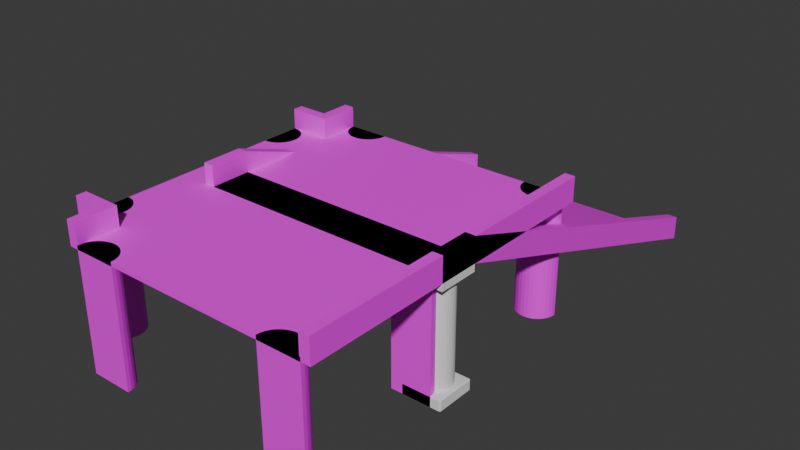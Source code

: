 # Source: CombinedHalf.blend  (saved by Blender 4.5.88; exported with 4.5.12 LTS)
import bpy
from mathutils import Matrix  # noqa: F401  (used for matrix-valued properties, if any)

bpy.ops.wm.read_factory_settings(use_empty=True)
scene = bpy.context.scene
scene.name = 'Scene'

# ---- collections
col_collection = bpy.data.collections.new('Collection'); scene.collection.children.link(col_collection)

# ---- images (referenced by path relative to the original .blend; pixels are not part of the script)
import os
ASSET_DIR = os.environ.get("B2B_ASSET_DIR", "")  # directory of the original .blend (textures are referenced by path, not embedded)
HERE = os.path.dirname(os.path.abspath(__file__))  # packed textures are extracted next to this script under _unpacked/

def load_image(name, relpath, width, height, colorspace="sRGB"):
    """Load a texture the original file referenced (path relative to the .blend, or extracted next to this script)."""
    p = next((c for c in (os.path.join(HERE, relpath), os.path.join(ASSET_DIR, relpath)) if relpath and os.path.exists(c)), "")
    if p:
        img = bpy.data.images.load(p, check_existing=True)
        img.name = name
    else:  # same state as the original file: an image datablock whose file is absent (Cycles renders it pink)
        img = bpy.data.images.new(name, width, height)
        img.source = "FILE"
        img.filepath = "//" + (relpath or name)
    img.colorspace_settings.name = colorspace
    return img
img_concreteai_png = load_image('ConcreteAI.png', 'ConcreteAI.png', 1024, 1024, 'sRGB')
img_vehicleramp_256_albedo_png = load_image('VehicleRamp-256-albedo.png', 'VehicleRamp-256-albedo.png', 1024, 1024, 'sRGB')

# ---- materials (node trees are filled in below, after node groups)
mat_material_001 = bpy.data.materials.new('Material.001')
mat_vramp = bpy.data.materials.new('VRamp')
mat_material = bpy.data.materials.new('Material')
mat_material.alpha_threshold = 0.0
mat_material.roughness = 0.5
mat_material.line_color = (0.0, 0.0, 0.0, 1.0)

# ---- material node trees
mat_material_001.use_nodes = True; mat_material_001.node_tree.nodes.clear()
_N = mat_material_001.node_tree.nodes; _L = mat_material_001.node_tree.links
n0 = _N.new('ShaderNodeBsdfPrincipled'); n0.name = 'Principled BSDF'; n0.location = (-200, 100)
n1 = _N.new('ShaderNodeOutputMaterial'); n1.name = 'Material Output'; n1.location = (200, 100)
n2 = _N.new('ShaderNodeTexImage'); n2.name = 'Image Texture'; n2.location = (-490, 76)
n2.image = img_concreteai_png
_L.new(n0.outputs[0], n1.inputs[0])
_L.new(n2.outputs[0], n0.inputs[0])
n1.is_active_output = True
mat_vramp.use_nodes = True; mat_vramp.node_tree.nodes.clear()
_N = mat_vramp.node_tree.nodes; _L = mat_vramp.node_tree.links
n0 = _N.new('ShaderNodeBsdfPrincipled'); n0.name = 'Principled BSDF'; n0.location = (-200, 100)
n1 = _N.new('ShaderNodeOutputMaterial'); n1.name = 'Material Output'; n1.location = (200, 100)
n2 = _N.new('ShaderNodeTexImage'); n2.name = 'Image Texture'; n2.location = (-490, 76)
n2.image = img_vehicleramp_256_albedo_png
_L.new(n0.outputs[0], n1.inputs[0])
_L.new(n2.outputs[0], n0.inputs[0])
n1.is_active_output = True
mat_material.use_nodes = True; mat_material.node_tree.nodes.clear()
_N = mat_material.node_tree.nodes; _L = mat_material.node_tree.links
n0 = _N.new('ShaderNodeOutputMaterial'); n0.name = 'Material Output'; n0.location = (200, 100)
n1 = _N.new('ShaderNodeBsdfPrincipled'); n1.name = 'Principled BSDF'; n1.location = (-200, 100)
n1.inputs[3].default_value = 1.45
n2 = _N.new('ShaderNodeTexImage'); n2.name = 'Image Texture'; n2.location = (-490, 76)
n2.image = img_concreteai_png
_L.new(n1.outputs[0], n0.inputs[0])
_L.new(n2.outputs[0], n1.inputs[0])
n0.is_active_output = True

# ---- world
world_world = bpy.data.worlds.new('World'); scene.world = world_world
world_world.use_nodes = True; world_world.node_tree.nodes.clear()
_N = world_world.node_tree.nodes; _L = world_world.node_tree.links
n0 = _N.new('ShaderNodeOutputWorld'); n0.name = 'World Output'; n0.location = (200, 100)
n1 = _N.new('ShaderNodeBackground'); n1.name = 'Background'; n1.location = (-200, 100)
n1.inputs[0].default_value = (0.05088, 0.05088, 0.05088, 1.0)
_L.new(n1.outputs[0], n0.inputs[0])
n0.is_active_output = True
world_world.color = (0.05088, 0.05088, 0.05088)
world_world.sun_shadow_jitter_overblur = 0.0

# ---- meshes
me_cube = bpy.data.meshes.new('Cube')
me_cube.from_pydata([(6.0, 1.0, 6.0), (6.0, 1.0, 5.8), (6.0, -1.0, 6.0), (6.0, -1.0, 5.8), (-6.0, 1.0, 6.0), (-6.0, 1.0, 5.8), (-6.0, -1.0, 6.0), (-6.0, -1.0, 5.8), (6.0, 18.5, -0.1852), (-6.0, 18.5, -0.1852), (6.0, 18.5, 0.01479), (-6.0, 18.5, 0.01479), (6.5, 1.0, 6.0), (6.5, 1.0, 5.8), (6.5, -1.0, 6.0), (6.5, -1.0, 5.8), (6.5, 18.5, 0.01479), (6.5, 18.5, -0.1852), (6.0, 1.0, 7.0), (6.5, 1.0, 7.0), (6.0, -1.0, 7.0), (6.0, 18.5, 1.015), (6.5, -1.0, 7.0), (6.5, 18.5, 1.015), (-6.5, 1.0, 5.8), (-6.5, -1.0, 5.8), (-6.5, -1.0, 6.0), (-6.5, 1.0, 6.0), (-6.5, 18.5, 0.01479), (-6.5, 18.5, -0.1852), (-6.0, -1.0, 7.0), (-6.0, 1.0, 7.0), (-6.0, 18.5, 1.015), (-6.5, -1.0, 7.0), (-6.5, 1.0, 7.0), (-6.5, 18.5, 1.015), (5.0, 0.0, 0.0), (5.0, 0.0, 6.0), (5.195, -0.01921, 0.0), (5.195, -0.01921, 6.0), (5.383, -0.07612, 0.0), (5.383, -0.07612, 6.0), (5.556, -0.1685, 0.0), (5.556, -0.1685, 6.0), (5.707, -0.2929, 0.0), (5.707, -0.2929, 6.0), (5.831, -0.4444, 0.0), (5.831, -0.4444, 6.0), (5.924, -0.6173, 0.0), (5.924, -0.6173, 6.0), (5.981, -0.8049, 0.0), (5.981, -0.8049, 6.0), (6.0, -1.0, 0.0), (6.0, -1.0, 6.0), (4.0, -1.0, 0.0), (4.0, -1.0, 6.0), (4.019, -0.8049, 0.0), (4.019, -0.8049, 6.0), (4.076, -0.6173, 0.0), (4.076, -0.6173, 6.0), (4.169, -0.4444, 0.0), (4.169, -0.4444, 6.0), (4.293, -0.2929, 0.0), (4.293, -0.2929, 6.0), (4.444, -0.1685, 0.0), (4.444, -0.1685, 6.0), (4.617, -0.07612, 0.0), (4.617, -0.07612, 6.0), (4.805, -0.01921, 0.0), (4.805, -0.01921, 6.0), (-5.0, 0.0, 0.0), (-5.0, 0.0, 6.0), (-4.805, -0.01921, 0.0), (-4.805, -0.01921, 6.0), (-4.617, -0.07612, 0.0), (-4.617, -0.07612, 6.0), (-4.444, -0.1685, 0.0), (-4.444, -0.1685, 6.0), (-4.293, -0.2929, 0.0), (-4.293, -0.2929, 6.0), (-4.169, -0.4444, 0.0), (-4.169, -0.4444, 6.0), (-4.076, -0.6173, 0.0), (-4.076, -0.6173, 6.0), (-4.019, -0.8049, 0.0), (-4.019, -0.8049, 6.0), (-4.0, -1.0, 0.0), (-4.0, -1.0, 6.0), (-6.0, -1.0, 0.0), (-6.0, -1.0, 6.0), (-5.981, -0.8049, 0.0), (-5.981, -0.8049, 6.0), (-5.924, -0.6173, 0.0), (-5.924, -0.6173, 6.0), (-5.831, -0.4444, 0.0), (-5.831, -0.4444, 6.0), (-5.707, -0.2929, 0.0), (-5.707, -0.2929, 6.0), (-5.556, -0.1685, 0.0), (-5.556, -0.1685, 6.0), (-5.383, -0.07612, 0.0), (-5.383, -0.07612, 6.0), (-5.195, -0.01921, 0.0), (-5.195, -0.01921, 6.0)], [], [(0, 4, 6, 2), (3, 2, 6, 7), (9, 11, 10, 8), (4, 0, 10, 11), (10, 0, 18, 21), (12, 13, 17, 16, 23, 19), (8, 10, 21, 23, 16, 17), (11, 9, 29, 28, 35, 32), (21, 18, 19, 23), (18, 20, 22, 19), (0, 2, 20, 18), (7, 6, 30, 33, 26, 25), (4, 11, 32, 31), (2, 3, 15, 14, 22, 20), (24, 27, 34, 35, 28, 29), (30, 31, 34, 33), (31, 32, 35, 34), (6, 4, 31, 30), (13, 12, 19, 22, 14, 15), (25, 26, 33, 34, 27, 24), (7, 25, 24, 5, 1, 13, 15, 3), (5, 24, 29, 9, 8, 17, 13, 1), (36, 37, 39, 38), (38, 39, 41, 40), (40, 41, 43, 42), (42, 43, 45, 44), (44, 45, 47, 46), (46, 47, 49, 48), (48, 49, 51, 50), (50, 51, 53, 52), (54, 55, 57, 56), (56, 57, 59, 58), (58, 59, 61, 60), (60, 61, 63, 62), (62, 63, 65, 64), (64, 65, 67, 66), (66, 67, 69, 68), (68, 69, 37, 36), (52, 53, 55, 54), (39, 37, 69, 67, 65, 63, 61, 59, 57, 55, 53, 51, 49, 47, 45, 43, 41), (36, 38, 40, 42, 44, 46, 48, 50, 52, 54, 56, 58, 60, 62, 64, 66, 68), (70, 71, 73, 72), (72, 73, 75, 74), (74, 75, 77, 76), (76, 77, 79, 78), (78, 79, 81, 80), (80, 81, 83, 82), (82, 83, 85, 84), (84, 85, 87, 86), (88, 89, 91, 90), (90, 91, 93, 92), (92, 93, 95, 94), (94, 95, 97, 96), (96, 97, 99, 98), (98, 99, 101, 100), (100, 101, 103, 102), (102, 103, 71, 70), (86, 87, 89, 88), (73, 71, 103, 101, 99, 97, 95, 93, 91, 89, 87, 85, 83, 81, 79, 77, 75), (70, 72, 74, 76, 78, 80, 82, 84, 86, 88, 90, 92, 94, 96, 98, 100, 102)])
me_cube.polygons.foreach_set('material_index', [1, 0, 0, 1, 0, 0, 0, 0, 0, 0, 0, 0, 0, 0, 0, 0, 0, 0, 0, 0, 0, 0, 0, 0, 0, 0, 0, 0, 0, 0, 0, 0, 0, 0, 0, 0, 0, 0, 0, 0, 0, 0, 0, 0, 0, 0, 0, 0, 0, 0, 0, 0, 0, 0, 0, 0, 0, 0, 0, 0])
_uv = me_cube.uv_layers.new(name='UVMap')
_uv.uv.foreach_set('vector', [0.3152, 0.5029, 0.3152, 0.9887, 0.2448, 0.9887, 0.2448, 0.5029, 0.03125, 0.8444, 0.02604, 0.8444, 0.02604, 0.5319, 0.03125, 0.5319, 0.0625, 0.8444, 0.0573, 0.8444, 0.0573, 0.5319, 0.0625, 0.5319, 0.003407, 1.001, 0.003407, 0.4767, 1.003, 0.4767, 1.003, 1.001, 0.8833, 0.5315, 0.8986, 0.05671, 0.9234, 0.04896, 0.9082, 0.5237, 0.6771, 0.05128, 0.6823, 0.05128, 0.8382, 0.5, 0.833, 0.5, 0.807, 0.5, 0.6511, 0.05128, 0.0625, 0.5319, 0.0573, 0.5319, 0.03125, 0.5319, 0.03125, 0.5189, 0.0573, 0.5189, 0.0625, 0.5189, 0.0573, 0.8444, 0.0625, 0.8444, 0.0625, 0.8574, 0.0573, 0.8574, 0.03125, 0.8574, 0.03125, 0.8444, 0.9234, 0.5232, 0.9234, 0.05169, 0.9365, 0.05169, 0.9365, 0.5232, 0.9234, 0.05169, 0.9234, 2.484e-08, 0.9365, 2.484e-08, 0.9365, 0.05169, 0.8986, 0.05671, 0.8833, 0.007751, 0.9082, -2.223e-08, 0.9234, 0.04896, 0.03125, 0.5319, 0.02604, 0.5319, 2.193e-08, 0.5319, 2.292e-08, 0.5189, 0.02604, 0.5189, 0.03125, 0.5189, 0.6771, 0.5513, 0.833, 1.0, 0.807, 1.0, 0.6511, 0.5513, 0.02604, 0.8444, 0.03125, 0.8444, 0.03125, 0.8574, 0.02604, 0.8574, -2.643e-09, 0.8574, -1.66e-09, 0.8444, 0.8535, 0.05826, 0.8584, 0.05671, 0.8833, 0.04896, 0.868, 0.5237, 0.8432, 0.5315, 0.8382, 0.533, 0.9495, 2.484e-08, 0.9495, 0.05169, 0.9365, 0.05169, 0.9365, 2.484e-08, 0.9495, 0.05169, 0.9495, 0.5232, 0.9365, 0.5232, 0.9365, 0.05169, 0.6771, 0.5, 0.6771, 0.5513, 0.6511, 0.5513, 0.6511, 0.5, 0.6823, 0.05128, 0.6771, 0.05128, 0.6511, 0.05128, 0.6511, 1.19e-08, 0.6771, 1.387e-08, 0.6823, 1.426e-08, 0.8382, 0.009301, 0.8432, 0.007751, 0.868, 1.377e-11, 0.8833, 0.04896, 0.8584, 0.05671, 0.8535, 0.05826, 0.3255, -1.863e-08, 0.3386, -1.863e-08, 0.3386, 0.05191, 0.3255, 0.05191, 0.01302, 0.05191, 0.0, 0.05191, 0.0, -1.863e-08, 0.01302, -1.863e-08, 0.3255, 0.05191, 0.3386, 0.05191, 0.3386, 0.5189, 0.3255, 0.5189, 0.01302, 0.5189, 0.0, 0.5189, 0.0, 0.05191, 0.01302, 0.05191, 0.1851, 0.6751, 0.1851, 0.5189, 0.1902, 0.5189, 0.1902, 0.6751, 0.1902, 0.6751, 0.1902, 0.5189, 0.1951, 0.5189, 0.1951, 0.6751, 0.1951, 0.6751, 0.1951, 0.5189, 0.1996, 0.5189, 0.1996, 0.6751, 0.1996, 0.6751, 0.1996, 0.5189, 0.2035, 0.5189, 0.2035, 0.6751, 0.2403, 0.6751, 0.2403, 0.5189, 0.2448, 0.5189, 0.2448, 0.6751, 0.2448, 0.6751, 0.2448, 0.5189, 0.2496, 0.5189, 0.2496, 0.6751, 0.2496, 0.6751, 0.2496, 0.5189, 0.2547, 0.5189, 0.2547, 0.6751, 0.2547, 0.6751, 0.2547, 0.5189, 0.2598, 0.5189, 0.2598, 0.6751, 0.2793, 0.6751, 0.2793, 0.5189, 0.2844, 0.5189, 0.2844, 0.6751, 0.2844, 0.6751, 0.2844, 0.5189, 0.2894, 0.5189, 0.2894, 0.6751, 0.2894, 0.6751, 0.2894, 0.5189, 0.2943, 0.5189, 0.2943, 0.6751, 0.2943, 0.6751, 0.2943, 0.5189, 0.2987, 0.5189, 0.2987, 0.6751, 0.1667, 0.6751, 0.1667, 0.5189, 0.1706, 0.5189, 0.1706, 0.6751, 0.1706, 0.6751, 0.1706, 0.5189, 0.1751, 0.5189, 0.1751, 0.6751, 0.1751, 0.6751, 0.1751, 0.5189, 0.18, 0.5189, 0.18, 0.6751, 0.18, 0.6751, 0.18, 0.5189, 0.1851, 0.5189, 0.1851, 0.6751, 0.0625, 0.6751, 0.0625, 0.5189, 0.1146, 0.5189, 0.1146, 0.6751, 0.4417, 0.5441, 0.4422, 0.5492, 0.4417, 0.5543, 0.4402, 0.5592, 0.4378, 0.5637, 0.4346, 0.5676, 0.4307, 0.5709, 0.4262, 0.5733, 0.4214, 0.5747, 0.4163, 0.5752, 0.4163, 0.5232, 0.4214, 0.5237, 0.4262, 0.5251, 0.4307, 0.5275, 0.4346, 0.5308, 0.4378, 0.5347, 0.4402, 0.5392, 0.3645, 0.5492, 0.364, 0.5543, 0.3625, 0.5592, 0.3601, 0.5637, 0.3569, 0.5676, 0.353, 0.5709, 0.3485, 0.5733, 0.3436, 0.5747, 0.3386, 0.5752, 0.3386, 0.5232, 0.3436, 0.5237, 0.3485, 0.5251, 0.353, 0.5275, 0.3569, 0.5308, 0.3601, 0.5347, 0.3625, 0.5392, 0.364, 0.5441, 0.2219, 0.6751, 0.2219, 0.5189, 0.227, 0.5189, 0.227, 0.6751, 0.227, 0.6751, 0.227, 0.5189, 0.2319, 0.5189, 0.2319, 0.6751, 0.2319, 0.6751, 0.2319, 0.5189, 0.2364, 0.5189, 0.2364, 0.6751, 0.2364, 0.6751, 0.2364, 0.5189, 0.2403, 0.5189, 0.2403, 0.6751, 0.2987, 0.6751, 0.2987, 0.5189, 0.3032, 0.5189, 0.3032, 0.6751, 0.3032, 0.6751, 0.3032, 0.5189, 0.308, 0.5189, 0.308, 0.6751, 0.308, 0.6751, 0.308, 0.5189, 0.3131, 0.5189, 0.3131, 0.6751, 0.3131, 0.6751, 0.3131, 0.5189, 0.3182, 0.5189, 0.3182, 0.6751, 0.2598, 0.6751, 0.2598, 0.5189, 0.2649, 0.5189, 0.2649, 0.6751, 0.2649, 0.6751, 0.2649, 0.5189, 0.27, 0.5189, 0.27, 0.6751, 0.27, 0.6751, 0.27, 0.5189, 0.2748, 0.5189, 0.2748, 0.6751, 0.2748, 0.6751, 0.2748, 0.5189, 0.2793, 0.5189, 0.2793, 0.6751, 0.2035, 0.6751, 0.2035, 0.5189, 0.2075, 0.5189, 0.2075, 0.6751, 0.2075, 0.6751, 0.2075, 0.5189, 0.212, 0.5189, 0.212, 0.6751, 0.212, 0.6751, 0.212, 0.5189, 0.2168, 0.5189, 0.2168, 0.6751, 0.2168, 0.6751, 0.2168, 0.5189, 0.2219, 0.5189, 0.2219, 0.6751, 0.1146, 0.6751, 0.1146, 0.5189, 0.1667, 0.5189, 0.1667, 0.6751, 0.4158, 0.5441, 0.4163, 0.5492, 0.4158, 0.5543, 0.4144, 0.5592, 0.412, 0.5637, 0.4088, 0.5676, 0.4048, 0.5709, 0.4004, 0.5733, 0.3955, 0.5747, 0.3905, 0.5752, 0.3905, 0.5232, 0.3955, 0.5237, 0.4004, 0.5251, 0.4048, 0.5275, 0.4088, 0.5308, 0.412, 0.5347, 0.4144, 0.5392, 0.3905, 0.5492, 0.39, 0.5543, 0.3885, 0.5592, 0.3861, 0.5637, 0.3829, 0.5676, 0.3789, 0.5709, 0.3745, 0.5733, 0.3696, 0.5747, 0.3645, 0.5752, 0.3645, 0.5232, 0.3696, 0.5237, 0.3745, 0.5251, 0.3789, 0.5275, 0.3829, 0.5308, 0.3861, 0.5347, 0.3885, 0.5392, 0.39, 0.5441])
me_cube.materials.append(mat_material_001)
me_cube.materials.append(mat_vramp)
me_cube.use_mirror_vertex_groups = False
me_cube.update()
me_cube_001 = bpy.data.meshes.new('Cube.001')
me_cube_001.from_pydata([(4.581, -1.0, 0.0), (4.5, -0.9191, 0.0), (4.54, -0.9892, 0.0), (4.511, -0.9595, 0.0), (4.581, -1.0, 0.4798), (4.581, -0.9191, 0.5), (4.5, -0.9191, 0.4798), (4.581, -0.9892, 0.4899), (4.541, -0.9892, 0.4798), (4.542, -0.9787, 0.4894), (4.541, -0.9191, 0.4973), (4.581, -0.9595, 0.4973), (4.542, -0.9578, 0.4947), (4.511, -0.9595, 0.4798), (4.511, -0.9191, 0.4899), (4.521, -0.9578, 0.4894), (4.5, 0.9191, 0.0), (4.581, 1.0, 0.0), (4.511, 0.9595, 0.0), (4.54, 0.9892, 0.0), (4.581, 0.9191, 0.5), (4.581, 1.0, 0.4798), (4.5, 0.9191, 0.4798), (4.581, 0.9595, 0.4973), (4.541, 0.9191, 0.4973), (4.542, 0.9578, 0.4947), (4.541, 0.9892, 0.4798), (4.581, 0.9892, 0.4899), (4.542, 0.9787, 0.4894), (4.511, 0.9191, 0.4899), (4.511, 0.9595, 0.4798), (4.521, 0.9578, 0.4894), (6.5, -0.9191, 0.0), (6.419, -1.0, 0.0), (6.489, -0.9595, 0.0), (6.46, -0.9892, 0.0), (6.419, -0.9191, 0.5), (6.419, -1.0, 0.4798), (6.5, -0.9191, 0.4798), (6.419, -0.9595, 0.4973), (6.459, -0.9191, 0.4973), (6.458, -0.9578, 0.4947), (6.459, -0.9892, 0.4798), (6.419, -0.9892, 0.4899), (6.458, -0.9787, 0.4894), (6.489, -0.9191, 0.4899), (6.489, -0.9595, 0.4798), (6.479, -0.9578, 0.4894), (6.419, 1.0, 0.0), (6.5, 0.9191, 0.0), (6.46, 0.9892, 0.0), (6.489, 0.9595, 0.0), (6.419, 0.9191, 0.5), (6.5, 0.9191, 0.4798), (6.419, 1.0, 0.4798), (6.459, 0.9191, 0.4973), (6.419, 0.9595, 0.4973), (6.458, 0.9578, 0.4947), (6.489, 0.9595, 0.4798), (6.489, 0.9191, 0.4899), (6.479, 0.9578, 0.4894), (6.419, 0.9892, 0.4899), (6.459, 0.9892, 0.4798), (6.458, 0.9787, 0.4894), (5.5, 0.75, 0.0), (5.5, 0.75, 5.5), (5.646, 0.7356, 0.0), (5.646, 0.7356, 5.5), (5.787, 0.6929, 0.0), (5.787, 0.6929, 5.5), (5.917, 0.6236, 0.0), (5.917, 0.6236, 5.5), (6.03, 0.5303, 0.0), (6.03, 0.5303, 5.5), (6.124, 0.4167, 0.0), (6.124, 0.4167, 5.5), (6.193, 0.287, 0.0), (6.193, 0.287, 5.5), (6.236, 0.1463, 0.0), (6.236, 0.1463, 5.5), (6.25, 0.0, 0.0), (6.25, 0.0, 5.5), (6.236, -0.1463, 0.0), (6.236, -0.1463, 5.5), (6.193, -0.287, 0.0), (6.193, -0.287, 5.5), (6.124, -0.4167, 0.0), (6.124, -0.4167, 5.5), (6.03, -0.5303, 0.0), (6.03, -0.5303, 5.5), (5.917, -0.6236, 0.0), (5.917, -0.6236, 5.5), (5.787, -0.6929, 0.0), (5.787, -0.6929, 5.5), (5.646, -0.7356, 0.0), (5.646, -0.7356, 5.5), (5.5, -0.75, 0.0), (5.5, -0.75, 5.5), (5.354, -0.7356, 0.0), (5.354, -0.7356, 5.5), (5.213, -0.6929, 0.0), (5.213, -0.6929, 5.5), (5.083, -0.6236, 0.0), (5.083, -0.6236, 5.5), (4.97, -0.5303, 0.0), (4.97, -0.5303, 5.5), (4.876, -0.4167, 0.0), (4.876, -0.4167, 5.5), (4.807, -0.287, 0.0), (4.807, -0.287, 5.5), (4.764, -0.1463, 0.0), (4.764, -0.1463, 5.5), (4.75, 0.0, 0.0), (4.75, 0.0, 5.5), (4.764, 0.1463, 0.0), (4.764, 0.1463, 5.5), (4.807, 0.287, 0.0), (4.807, 0.287, 5.5), (4.876, 0.4167, 0.0), (4.876, 0.4167, 5.5), (4.97, 0.5303, 0.0), (4.97, 0.5303, 5.5), (5.083, 0.6236, 0.0), (5.083, 0.6236, 5.5), (5.213, 0.6929, 0.0), (5.213, 0.6929, 5.5), (5.354, 0.7356, 0.0), (5.354, 0.7356, 5.5)], [], [(4, 7, 9, 8), (7, 11, 12, 9), (5, 10, 12, 11), (10, 14, 15, 12), (6, 13, 15, 14), (13, 8, 9, 15), (9, 12, 15), (20, 23, 25, 24), (23, 27, 28, 25), (21, 26, 28, 27), (26, 30, 31, 28), (22, 29, 31, 30), (29, 24, 25, 31), (25, 28, 31), (36, 39, 41, 40), (39, 43, 44, 41), (37, 42, 44, 43), (42, 46, 47, 44), (38, 45, 47, 46), (45, 40, 41, 47), (41, 44, 47), (52, 55, 57, 56), (55, 59, 60, 57), (53, 58, 60, 59), (58, 62, 63, 60), (54, 61, 63, 62), (61, 56, 57, 63), (57, 60, 63), (0, 4, 8, 2), (2, 8, 13, 3), (3, 13, 6, 1), (5, 20, 24, 10), (10, 24, 29, 14), (14, 29, 22, 6), (21, 17, 19, 26), (26, 19, 18, 30), (30, 18, 16, 22), (20, 52, 56, 23), (23, 56, 61, 27), (27, 61, 54, 21), (53, 49, 51, 58), (58, 51, 50, 62), (62, 50, 48, 54), (52, 36, 40, 55), (55, 40, 45, 59), (59, 45, 38, 53), (37, 33, 35, 42), (42, 35, 34, 46), (46, 34, 32, 38), (36, 5, 11, 39), (39, 11, 7, 43), (43, 7, 4, 37), (16, 18, 19, 17, 48, 50, 51, 49, 32, 34, 35, 33, 0, 2, 3, 1), (1, 6, 22, 16), (33, 37, 4, 0), (52, 20, 5, 36), (17, 21, 54, 48), (49, 53, 38, 32), (64, 65, 67, 66), (66, 67, 69, 68), (68, 69, 71, 70), (70, 71, 73, 72), (72, 73, 75, 74), (74, 75, 77, 76), (76, 77, 79, 78), (78, 79, 81, 80), (80, 81, 83, 82), (82, 83, 85, 84), (84, 85, 87, 86), (86, 87, 89, 88), (88, 89, 91, 90), (90, 91, 93, 92), (92, 93, 95, 94), (94, 95, 97, 96), (96, 97, 99, 98), (98, 99, 101, 100), (100, 101, 103, 102), (102, 103, 105, 104), (104, 105, 107, 106), (106, 107, 109, 108), (108, 109, 111, 110), (110, 111, 113, 112), (112, 113, 115, 114), (114, 115, 117, 116), (116, 117, 119, 118), (118, 119, 121, 120), (120, 121, 123, 122), (122, 123, 125, 124), (67, 65, 127, 125, 123, 121, 119, 117, 115, 113, 111, 109, 107, 105, 103, 101, 99, 97, 95, 93, 91, 89, 87, 85, 83, 81, 79, 77, 75, 73, 71, 69), (124, 125, 127, 126), (126, 127, 65, 64), (64, 66, 68, 70, 72, 74, 76, 78, 80, 82, 84, 86, 88, 90, 92, 94, 96, 98, 100, 102, 104, 106, 108, 110, 112, 114, 116, 118, 120, 122, 124, 126)])
_uv = me_cube_001.uv_layers.new(name='UVMap')
_uv.uv.foreach_set('vector', [0.6149, 0.9899, 0.625, 0.9899, 0.625, 0.9947, 0.6149, 1.0, 0.8649, 0.75, 0.8649, 0.7449, 0.8697, 0.7447, 0.8697, 0.75, 0.8649, 0.7399, 0.8699, 0.7399, 0.8697, 0.7447, 0.8649, 0.7449, 0.8699, 0.7399, 0.875, 0.7399, 0.875, 0.7447, 0.8697, 0.7447, 0.6149, 0.01011, 0.6149, 0.005064, 0.625, 0.005278, 0.625, 0.01011, 0.6149, 0.005064, 0.6149, 0.0, 0.625, 0.0, 0.625, 0.005278, 0.8697, 0.75, 0.8697, 0.7447, 0.875, 0.7447, 0.8649, 0.5101, 0.8649, 0.5051, 0.8697, 0.5053, 0.8699, 0.5101, 0.8649, 0.5051, 0.8649, 0.5, 0.8697, 0.5, 0.8697, 0.5053, 0.6149, 0.2601, 0.6149, 0.2551, 0.625, 0.2553, 0.625, 0.2601, 0.6149, 0.2551, 0.6149, 0.2449, 0.625, 0.2447, 0.625, 0.2553, 0.6149, 0.2399, 0.625, 0.2399, 0.625, 0.2447, 0.6149, 0.2449, 0.875, 0.5101, 0.8699, 0.5101, 0.8697, 0.5053, 0.875, 0.5053, 0.8697, 0.5053, 0.8697, 0.5, 0.875, 0.5053, 0.6351, 0.7399, 0.6351, 0.7449, 0.6303, 0.7447, 0.6301, 0.7399, 0.6351, 0.7449, 0.6301, 0.7551, 0.6269, 0.7533, 0.6303, 0.7447, 0.6149, 0.7601, 0.6149, 0.7551, 0.6269, 0.7533, 0.6301, 0.7551, 0.6149, 0.7551, 0.6149, 0.7449, 0.6203, 0.7447, 0.6269, 0.7533, 0.6149, 0.7399, 0.6199, 0.7399, 0.6203, 0.7447, 0.6149, 0.7449, 0.6199, 0.7399, 0.6301, 0.7399, 0.6303, 0.7447, 0.6203, 0.7447, 0.6303, 0.7447, 0.6269, 0.7533, 0.6203, 0.7447, 0.6351, 0.5101, 0.6301, 0.5101, 0.6303, 0.5053, 0.6351, 0.5051, 0.6301, 0.5101, 0.6199, 0.5101, 0.6203, 0.5053, 0.6303, 0.5053, 0.6149, 0.5101, 0.6149, 0.5051, 0.6203, 0.5053, 0.6199, 0.5101, 0.6149, 0.5051, 0.6149, 0.4949, 0.6269, 0.4967, 0.6203, 0.5053, 0.6149, 0.4899, 0.6301, 0.4949, 0.6269, 0.4967, 0.6149, 0.4949, 0.6301, 0.4949, 0.6351, 0.5051, 0.6303, 0.5053, 0.6269, 0.4967, 0.6303, 0.5053, 0.6203, 0.5053, 0.6269, 0.4967, 0.375, 0.9899, 0.6149, 0.9899, 0.6149, 1.0, 0.375, 1.0, 0.375, 0.0, 0.6149, 0.0, 0.6149, 0.005064, 0.375, 0.005057, 0.375, 0.005057, 0.6149, 0.005064, 0.6149, 0.01011, 0.375, 0.01011, 0.8649, 0.7399, 0.8649, 0.5101, 0.8699, 0.5101, 0.8699, 0.7399, 0.8699, 0.7399, 0.8699, 0.5101, 0.875, 0.5101, 0.875, 0.7399, 0.625, 0.01011, 0.625, 0.2399, 0.6149, 0.2399, 0.6149, 0.01011, 0.6149, 0.2601, 0.375, 0.2601, 0.375, 0.2551, 0.6149, 0.2551, 0.6149, 0.2551, 0.375, 0.2551, 0.375, 0.2449, 0.6149, 0.2449, 0.6149, 0.2449, 0.375, 0.2449, 0.375, 0.2399, 0.6149, 0.2399, 0.8649, 0.5101, 0.6351, 0.5101, 0.6351, 0.5051, 0.8649, 0.5051, 0.8649, 0.5051, 0.6351, 0.5051, 0.6301, 0.4949, 0.8649, 0.5, 0.625, 0.2601, 0.6301, 0.4949, 0.6149, 0.4899, 0.6149, 0.2601, 0.6149, 0.5101, 0.375, 0.5101, 0.3737, 0.5051, 0.6149, 0.5051, 0.6149, 0.5051, 0.3737, 0.5051, 0.3701, 0.5011, 0.6149, 0.4949, 0.6149, 0.4949, 0.3701, 0.5011, 0.3697, 0.4952, 0.6149, 0.4899, 0.6351, 0.5101, 0.6351, 0.7399, 0.6301, 0.7399, 0.6301, 0.5101, 0.6301, 0.5101, 0.6301, 0.7399, 0.6199, 0.7399, 0.6199, 0.5101, 0.6199, 0.5101, 0.6199, 0.7399, 0.6149, 0.7399, 0.6149, 0.5101, 0.6149, 0.7601, 0.3697, 0.7548, 0.3701, 0.7489, 0.6149, 0.7551, 0.6149, 0.7551, 0.3701, 0.7489, 0.3737, 0.7449, 0.6149, 0.7449, 0.6149, 0.7449, 0.3737, 0.7449, 0.375, 0.7399, 0.6149, 0.7399, 0.6351, 0.7399, 0.8649, 0.7399, 0.8649, 0.7449, 0.6351, 0.7449, 0.6351, 0.7449, 0.8649, 0.7449, 0.8649, 0.75, 0.6301, 0.7551, 0.6301, 0.7551, 0.625, 0.9899, 0.6149, 0.9899, 0.6149, 0.7601, 0.125, 0.5101, 0.1264, 0.5051, 0.1301, 0.5014, 0.1351, 0.5, 0.3697, 0.4952, 0.3701, 0.5011, 0.3737, 0.5051, 0.375, 0.5101, 0.375, 0.7399, 0.3737, 0.7449, 0.3701, 0.7489, 0.3697, 0.7548, 0.1351, 0.75, 0.1301, 0.7486, 0.1264, 0.7449, 0.125, 0.7399, 0.375, 0.01011, 0.6149, 0.01011, 0.6149, 0.2399, 0.375, 0.2399, 0.3697, 0.7548, 0.6149, 0.7601, 0.6149, 0.9899, 0.375, 0.9899, 0.6351, 0.5101, 0.8649, 0.5101, 0.8649, 0.7399, 0.6351, 0.7399, 0.375, 0.2601, 0.6149, 0.2601, 0.6149, 0.4899, 0.3697, 0.4952, 0.375, 0.5101, 0.6149, 0.5101, 0.6149, 0.7399, 0.375, 0.7399, 1.0, 0.5, 1.0, 1.0, 0.9688, 1.0, 0.9688, 0.5, 0.9688, 0.5, 0.9688, 1.0, 0.9375, 1.0, 0.9375, 0.5, 0.9375, 0.5, 0.9375, 1.0, 0.9062, 1.0, 0.9062, 0.5, 0.9062, 0.5, 0.9062, 1.0, 0.875, 1.0, 0.875, 0.5, 0.875, 0.5, 0.875, 1.0, 0.8438, 1.0, 0.8438, 0.5, 0.8438, 0.5, 0.8438, 1.0, 0.8125, 1.0, 0.8125, 0.5, 0.8125, 0.5, 0.8125, 1.0, 0.7812, 1.0, 0.7812, 0.5, 0.7812, 0.5, 0.7812, 1.0, 0.75, 1.0, 0.75, 0.5, 0.75, 0.5, 0.75, 1.0, 0.7188, 1.0, 0.7188, 0.5, 0.7188, 0.5, 0.7188, 1.0, 0.6875, 1.0, 0.6875, 0.5, 0.6875, 0.5, 0.6875, 1.0, 0.6562, 1.0, 0.6562, 0.5, 0.6562, 0.5, 0.6562, 1.0, 0.625, 1.0, 0.625, 0.5, 0.625, 0.5, 0.625, 1.0, 0.5938, 1.0, 0.5938, 0.5, 0.5938, 0.5, 0.5938, 1.0, 0.5625, 1.0, 0.5625, 0.5, 0.5625, 0.5, 0.5625, 1.0, 0.5312, 1.0, 0.5312, 0.5, 0.5312, 0.5, 0.5312, 1.0, 0.5, 1.0, 0.5, 0.5, 0.5, 0.5, 0.5, 1.0, 0.4688, 1.0, 0.4688, 0.5, 0.4688, 0.5, 0.4688, 1.0, 0.4375, 1.0, 0.4375, 0.5, 0.4375, 0.5, 0.4375, 1.0, 0.4062, 1.0, 0.4062, 0.5, 0.4062, 0.5, 0.4062, 1.0, 0.375, 1.0, 0.375, 0.5, 0.375, 0.5, 0.375, 1.0, 0.3438, 1.0, 0.3438, 0.5, 0.3438, 0.5, 0.3438, 1.0, 0.3125, 1.0, 0.3125, 0.5, 0.3125, 0.5, 0.3125, 1.0, 0.2812, 1.0, 0.2812, 0.5, 0.2812, 0.5, 0.2812, 1.0, 0.25, 1.0, 0.25, 0.5, 0.25, 0.5, 0.25, 1.0, 0.2188, 1.0, 0.2188, 0.5, 0.2188, 0.5, 0.2188, 1.0, 0.1875, 1.0, 0.1875, 0.5, 0.1875, 0.5, 0.1875, 1.0, 0.1562, 1.0, 0.1562, 0.5, 0.1562, 0.5, 0.1562, 1.0, 0.125, 1.0, 0.125, 0.5, 0.125, 0.5, 0.125, 1.0, 0.09375, 1.0, 0.09375, 0.5, 0.09375, 0.5, 0.09375, 1.0, 0.0625, 1.0, 0.0625, 0.5, 0.2968, 0.4854, 0.25, 0.49, 0.2032, 0.4854, 0.1582, 0.4717, 0.1167, 0.4496, 0.08029, 0.4197, 0.05045, 0.3833, 0.02827, 0.3418, 0.01461, 0.2968, 0.01, 0.25, 0.01461, 0.2032, 0.02827, 0.1582, 0.05045, 0.1167, 0.08029, 0.08029, 0.1167, 0.05045, 0.1582, 0.02827, 0.2032, 0.01461, 0.25, 0.01, 0.2968, 0.01461, 0.3418, 0.02827, 0.3833, 0.05045, 0.4197, 0.08029, 0.4496, 0.1167, 0.4717, 0.1582, 0.4854, 0.2032, 0.49, 0.25, 0.4854, 0.2968, 0.4717, 0.3418, 0.4496, 0.3833, 0.4197, 0.4197, 0.3833, 0.4496, 0.3418, 0.4717, 0.0625, 0.5, 0.0625, 1.0, 0.03125, 1.0, 0.03125, 0.5, 0.03125, 0.5, 0.03125, 1.0, 0.0, 1.0, 0.0, 0.5, 0.75, 0.49, 0.7968, 0.4854, 0.8418, 0.4717, 0.8833, 0.4496, 0.9197, 0.4197, 0.9496, 0.3833, 0.9717, 0.3418, 0.9854, 0.2968, 0.99, 0.25, 0.9854, 0.2032, 0.9717, 0.1582, 0.9496, 0.1167, 0.9197, 0.08029, 0.8833, 0.05045, 0.8418, 0.02827, 0.7968, 0.01461, 0.75, 0.01, 0.7032, 0.01461, 0.6582, 0.02827, 0.6167, 0.05045, 0.5803, 0.08029, 0.5504, 0.1167, 0.5283, 0.1582, 0.5146, 0.2032, 0.51, 0.25, 0.5146, 0.2968, 0.5283, 0.3418, 0.5504, 0.3833, 0.5803, 0.4197, 0.6167, 0.4496, 0.6582, 0.4717, 0.7032, 0.4854])
me_cube_001.update()
me_cube_002 = bpy.data.meshes.new('Cube.002')
me_cube_002.from_pydata([(-6.5, -1.0, 5.45), (-6.5, -1.0, 5.95), (-6.5, 1.0, 5.45), (-6.5, 1.0, 5.95), (6.5, -1.0, 5.45), (6.5, -1.0, 5.95), (6.5, 1.0, 5.45), (6.5, 1.0, 5.95)], [], [(0, 1, 3, 2), (2, 3, 7, 6), (6, 7, 5, 4), (4, 5, 1, 0), (2, 6, 4, 0), (7, 3, 1, 5)])
_uv = me_cube_002.uv_layers.new(name='UVMap')
_uv.uv.foreach_set('vector', [0.375, 0.0, 0.625, 0.0, 0.625, 0.25, 0.375, 0.25, 0.375, 0.25, 0.625, 0.25, 0.625, 0.5, 0.375, 0.5, 0.375, 0.5, 0.625, 0.5, 0.625, 0.75, 0.375, 0.75, 0.375, 0.75, 0.625, 0.75, 0.625, 1.0, 0.375, 1.0, 0.125, 0.5, 0.375, 0.5, 0.375, 0.75, 0.125, 0.75, 0.625, 0.5, 0.875, 0.5, 0.875, 0.75, 0.625, 0.75])
me_cube_002.update()
me_cube_003 = bpy.data.meshes.new('Cube.003')
me_cube_003.from_pydata([(-6.419, -1.0, 0.0), (-6.5, -0.9191, 0.0), (-6.46, -0.9892, 0.0), (-6.489, -0.9595, 0.0), (-6.419, -1.0, 0.4798), (-6.419, -0.9191, 0.5), (-6.5, -0.9191, 0.4798), (-6.419, -0.9892, 0.4899), (-6.459, -0.9892, 0.4798), (-6.458, -0.9787, 0.4894), (-6.459, -0.9191, 0.4973), (-6.419, -0.9595, 0.4973), (-6.458, -0.9578, 0.4947), (-6.489, -0.9595, 0.4798), (-6.489, -0.9191, 0.4899), (-6.479, -0.9578, 0.4894), (-6.5, 0.9191, 0.0), (-6.419, 1.0, 0.0), (-6.489, 0.9595, 0.0), (-6.46, 0.9892, 0.0), (-6.419, 0.9191, 0.5), (-6.419, 1.0, 0.4798), (-6.5, 0.9191, 0.4798), (-6.419, 0.9595, 0.4973), (-6.459, 0.9191, 0.4973), (-6.458, 0.9578, 0.4947), (-6.459, 0.9892, 0.4798), (-6.419, 0.9892, 0.4899), (-6.458, 0.9787, 0.4894), (-6.489, 0.9191, 0.4899), (-6.489, 0.9595, 0.4798), (-6.479, 0.9578, 0.4894), (-4.5, -0.9191, 0.0), (-4.581, -1.0, 0.0), (-4.511, -0.9595, 0.0), (-4.54, -0.9892, 0.0), (-4.581, -0.9191, 0.5), (-4.581, -1.0, 0.4798), (-4.5, -0.9191, 0.4798), (-4.581, -0.9595, 0.4973), (-4.541, -0.9191, 0.4973), (-4.542, -0.9578, 0.4947), (-4.541, -0.9892, 0.4798), (-4.581, -0.9892, 0.4899), (-4.542, -0.9787, 0.4894), (-4.511, -0.9191, 0.4899), (-4.511, -0.9595, 0.4798), (-4.521, -0.9578, 0.4894), (-4.581, 1.0, 0.0), (-4.5, 0.9191, 0.0), (-4.54, 0.9892, 0.0), (-4.511, 0.9595, 0.0), (-4.581, 0.9191, 0.5), (-4.5, 0.9191, 0.4798), (-4.581, 1.0, 0.4798), (-4.541, 0.9191, 0.4973), (-4.581, 0.9595, 0.4973), (-4.542, 0.9578, 0.4947), (-4.511, 0.9595, 0.4798), (-4.511, 0.9191, 0.4899), (-4.521, 0.9578, 0.4894), (-4.581, 0.9892, 0.4899), (-4.541, 0.9892, 0.4798), (-4.542, 0.9787, 0.4894), (-5.5, 0.75, 0.0), (-5.5, 0.75, 5.5), (-5.354, 0.7356, 0.0), (-5.354, 0.7356, 5.5), (-5.213, 0.6929, 0.0), (-5.213, 0.6929, 5.5), (-5.083, 0.6236, 0.0), (-5.083, 0.6236, 5.5), (-4.97, 0.5303, 0.0), (-4.97, 0.5303, 5.5), (-4.876, 0.4167, 0.0), (-4.876, 0.4167, 5.5), (-4.807, 0.287, 0.0), (-4.807, 0.287, 5.5), (-4.764, 0.1463, 0.0), (-4.764, 0.1463, 5.5), (-4.75, 0.0, 0.0), (-4.75, 0.0, 5.5), (-4.764, -0.1463, 0.0), (-4.764, -0.1463, 5.5), (-4.807, -0.287, 0.0), (-4.807, -0.287, 5.5), (-4.876, -0.4167, 0.0), (-4.876, -0.4167, 5.5), (-4.97, -0.5303, 0.0), (-4.97, -0.5303, 5.5), (-5.083, -0.6236, 0.0), (-5.083, -0.6236, 5.5), (-5.213, -0.6929, 0.0), (-5.213, -0.6929, 5.5), (-5.354, -0.7356, 0.0), (-5.354, -0.7356, 5.5), (-5.5, -0.75, 0.0), (-5.5, -0.75, 5.5), (-5.646, -0.7356, 0.0), (-5.646, -0.7356, 5.5), (-5.787, -0.6929, 0.0), (-5.787, -0.6929, 5.5), (-5.917, -0.6236, 0.0), (-5.917, -0.6236, 5.5), (-6.03, -0.5303, 0.0), (-6.03, -0.5303, 5.5), (-6.124, -0.4167, 0.0), (-6.124, -0.4167, 5.5), (-6.193, -0.287, 0.0), (-6.193, -0.287, 5.5), (-6.236, -0.1463, 0.0), (-6.236, -0.1463, 5.5), (-6.25, 0.0, 0.0), (-6.25, 0.0, 5.5), (-6.236, 0.1463, 0.0), (-6.236, 0.1463, 5.5), (-6.193, 0.287, 0.0), (-6.193, 0.287, 5.5), (-6.124, 0.4167, 0.0), (-6.124, 0.4167, 5.5), (-6.03, 0.5303, 0.0), (-6.03, 0.5303, 5.5), (-5.917, 0.6236, 0.0), (-5.917, 0.6236, 5.5), (-5.787, 0.6929, 0.0), (-5.787, 0.6929, 5.5), (-5.646, 0.7356, 0.0), (-5.646, 0.7356, 5.5)], [], [(4, 7, 9, 8), (7, 11, 12, 9), (5, 10, 12, 11), (10, 14, 15, 12), (6, 13, 15, 14), (13, 8, 9, 15), (9, 12, 15), (20, 23, 25, 24), (23, 27, 28, 25), (21, 26, 28, 27), (26, 30, 31, 28), (22, 29, 31, 30), (29, 24, 25, 31), (25, 28, 31), (36, 39, 41, 40), (39, 43, 44, 41), (37, 42, 44, 43), (42, 46, 47, 44), (38, 45, 47, 46), (45, 40, 41, 47), (41, 44, 47), (52, 55, 57, 56), (55, 59, 60, 57), (53, 58, 60, 59), (58, 62, 63, 60), (54, 61, 63, 62), (61, 56, 57, 63), (57, 60, 63), (0, 4, 8, 2), (2, 8, 13, 3), (3, 13, 6, 1), (5, 20, 24, 10), (10, 24, 29, 14), (14, 29, 22, 6), (21, 17, 19, 26), (26, 19, 18, 30), (30, 18, 16, 22), (20, 52, 56, 23), (23, 56, 61, 27), (27, 61, 54, 21), (53, 49, 51, 58), (58, 51, 50, 62), (62, 50, 48, 54), (52, 36, 40, 55), (55, 40, 45, 59), (59, 45, 38, 53), (37, 33, 35, 42), (42, 35, 34, 46), (46, 34, 32, 38), (36, 5, 11, 39), (39, 11, 7, 43), (43, 7, 4, 37), (16, 18, 19, 17, 48, 50, 51, 49, 32, 34, 35, 33, 0, 2, 3, 1), (1, 6, 22, 16), (33, 37, 4, 0), (52, 20, 5, 36), (17, 21, 54, 48), (49, 53, 38, 32), (64, 65, 67, 66), (66, 67, 69, 68), (68, 69, 71, 70), (70, 71, 73, 72), (72, 73, 75, 74), (74, 75, 77, 76), (76, 77, 79, 78), (78, 79, 81, 80), (80, 81, 83, 82), (82, 83, 85, 84), (84, 85, 87, 86), (86, 87, 89, 88), (88, 89, 91, 90), (90, 91, 93, 92), (92, 93, 95, 94), (94, 95, 97, 96), (96, 97, 99, 98), (98, 99, 101, 100), (100, 101, 103, 102), (102, 103, 105, 104), (104, 105, 107, 106), (106, 107, 109, 108), (108, 109, 111, 110), (110, 111, 113, 112), (112, 113, 115, 114), (114, 115, 117, 116), (116, 117, 119, 118), (118, 119, 121, 120), (120, 121, 123, 122), (122, 123, 125, 124), (67, 65, 127, 125, 123, 121, 119, 117, 115, 113, 111, 109, 107, 105, 103, 101, 99, 97, 95, 93, 91, 89, 87, 85, 83, 81, 79, 77, 75, 73, 71, 69), (124, 125, 127, 126), (126, 127, 65, 64), (64, 66, 68, 70, 72, 74, 76, 78, 80, 82, 84, 86, 88, 90, 92, 94, 96, 98, 100, 102, 104, 106, 108, 110, 112, 114, 116, 118, 120, 122, 124, 126)])
_uv = me_cube_003.uv_layers.new(name='UVMap')
_uv.uv.foreach_set('vector', [0.6149, 0.9899, 0.625, 0.9899, 0.625, 0.9947, 0.6149, 1.0, 0.8649, 0.75, 0.8649, 0.7449, 0.8697, 0.7447, 0.8697, 0.75, 0.8649, 0.7399, 0.8699, 0.7399, 0.8697, 0.7447, 0.8649, 0.7449, 0.8699, 0.7399, 0.875, 0.7399, 0.875, 0.7447, 0.8697, 0.7447, 0.6149, 0.01011, 0.6149, 0.005064, 0.625, 0.005278, 0.625, 0.01011, 0.6149, 0.005064, 0.6149, 0.0, 0.625, 0.0, 0.625, 0.005278, 0.8697, 0.75, 0.8697, 0.7447, 0.875, 0.7447, 0.8649, 0.5101, 0.8649, 0.5051, 0.8697, 0.5053, 0.8699, 0.5101, 0.8649, 0.5051, 0.8649, 0.5, 0.8697, 0.5, 0.8697, 0.5053, 0.6149, 0.2601, 0.6149, 0.2551, 0.625, 0.2553, 0.625, 0.2601, 0.6149, 0.2551, 0.6149, 0.2449, 0.625, 0.2447, 0.625, 0.2553, 0.6149, 0.2399, 0.625, 0.2399, 0.625, 0.2447, 0.6149, 0.2449, 0.875, 0.5101, 0.8699, 0.5101, 0.8697, 0.5053, 0.875, 0.5053, 0.8697, 0.5053, 0.8697, 0.5, 0.875, 0.5053, 0.6351, 0.7399, 0.6351, 0.7449, 0.6303, 0.7447, 0.6301, 0.7399, 0.6351, 0.7449, 0.6301, 0.7551, 0.6269, 0.7533, 0.6303, 0.7447, 0.6149, 0.7601, 0.6149, 0.7551, 0.6269, 0.7533, 0.6301, 0.7551, 0.6149, 0.7551, 0.6149, 0.7449, 0.6203, 0.7447, 0.6269, 0.7533, 0.6149, 0.7399, 0.6199, 0.7399, 0.6203, 0.7447, 0.6149, 0.7449, 0.6199, 0.7399, 0.6301, 0.7399, 0.6303, 0.7447, 0.6203, 0.7447, 0.6303, 0.7447, 0.6269, 0.7533, 0.6203, 0.7447, 0.6351, 0.5101, 0.6301, 0.5101, 0.6303, 0.5053, 0.6351, 0.5051, 0.6301, 0.5101, 0.6199, 0.5101, 0.6203, 0.5053, 0.6303, 0.5053, 0.6149, 0.5101, 0.6149, 0.5051, 0.6203, 0.5053, 0.6199, 0.5101, 0.6149, 0.5051, 0.6149, 0.4949, 0.6269, 0.4967, 0.6203, 0.5053, 0.6149, 0.4899, 0.6301, 0.4949, 0.6269, 0.4967, 0.6149, 0.4949, 0.6301, 0.4949, 0.6351, 0.5051, 0.6303, 0.5053, 0.6269, 0.4967, 0.6303, 0.5053, 0.6203, 0.5053, 0.6269, 0.4967, 0.375, 0.9899, 0.6149, 0.9899, 0.6149, 1.0, 0.375, 1.0, 0.375, 0.0, 0.6149, 0.0, 0.6149, 0.005064, 0.375, 0.005057, 0.375, 0.005057, 0.6149, 0.005064, 0.6149, 0.01011, 0.375, 0.01011, 0.8649, 0.7399, 0.8649, 0.5101, 0.8699, 0.5101, 0.8699, 0.7399, 0.8699, 0.7399, 0.8699, 0.5101, 0.875, 0.5101, 0.875, 0.7399, 0.625, 0.01011, 0.625, 0.2399, 0.6149, 0.2399, 0.6149, 0.01011, 0.6149, 0.2601, 0.375, 0.2601, 0.375, 0.2551, 0.6149, 0.2551, 0.6149, 0.2551, 0.375, 0.2551, 0.375, 0.2449, 0.6149, 0.2449, 0.6149, 0.2449, 0.375, 0.2449, 0.375, 0.2399, 0.6149, 0.2399, 0.8649, 0.5101, 0.6351, 0.5101, 0.6351, 0.5051, 0.8649, 0.5051, 0.8649, 0.5051, 0.6351, 0.5051, 0.6301, 0.4949, 0.8649, 0.5, 0.625, 0.2601, 0.6301, 0.4949, 0.6149, 0.4899, 0.6149, 0.2601, 0.6149, 0.5101, 0.375, 0.5101, 0.3737, 0.5051, 0.6149, 0.5051, 0.6149, 0.5051, 0.3737, 0.5051, 0.3701, 0.5011, 0.6149, 0.4949, 0.6149, 0.4949, 0.3701, 0.5011, 0.3697, 0.4952, 0.6149, 0.4899, 0.6351, 0.5101, 0.6351, 0.7399, 0.6301, 0.7399, 0.6301, 0.5101, 0.6301, 0.5101, 0.6301, 0.7399, 0.6199, 0.7399, 0.6199, 0.5101, 0.6199, 0.5101, 0.6199, 0.7399, 0.6149, 0.7399, 0.6149, 0.5101, 0.6149, 0.7601, 0.3697, 0.7548, 0.3701, 0.7489, 0.6149, 0.7551, 0.6149, 0.7551, 0.3701, 0.7489, 0.3737, 0.7449, 0.6149, 0.7449, 0.6149, 0.7449, 0.3737, 0.7449, 0.375, 0.7399, 0.6149, 0.7399, 0.6351, 0.7399, 0.8649, 0.7399, 0.8649, 0.7449, 0.6351, 0.7449, 0.6351, 0.7449, 0.8649, 0.7449, 0.8649, 0.75, 0.6301, 0.7551, 0.6301, 0.7551, 0.625, 0.9899, 0.6149, 0.9899, 0.6149, 0.7601, 0.125, 0.5101, 0.1264, 0.5051, 0.1301, 0.5014, 0.1351, 0.5, 0.3697, 0.4952, 0.3701, 0.5011, 0.3737, 0.5051, 0.375, 0.5101, 0.375, 0.7399, 0.3737, 0.7449, 0.3701, 0.7489, 0.3697, 0.7548, 0.1351, 0.75, 0.1301, 0.7486, 0.1264, 0.7449, 0.125, 0.7399, 0.375, 0.01011, 0.6149, 0.01011, 0.6149, 0.2399, 0.375, 0.2399, 0.3697, 0.7548, 0.6149, 0.7601, 0.6149, 0.9899, 0.375, 0.9899, 0.6351, 0.5101, 0.8649, 0.5101, 0.8649, 0.7399, 0.6351, 0.7399, 0.375, 0.2601, 0.6149, 0.2601, 0.6149, 0.4899, 0.3697, 0.4952, 0.375, 0.5101, 0.6149, 0.5101, 0.6149, 0.7399, 0.375, 0.7399, 1.0, 0.5, 1.0, 1.0, 0.9688, 1.0, 0.9688, 0.5, 0.9688, 0.5, 0.9688, 1.0, 0.9375, 1.0, 0.9375, 0.5, 0.9375, 0.5, 0.9375, 1.0, 0.9062, 1.0, 0.9062, 0.5, 0.9062, 0.5, 0.9062, 1.0, 0.875, 1.0, 0.875, 0.5, 0.875, 0.5, 0.875, 1.0, 0.8438, 1.0, 0.8438, 0.5, 0.8438, 0.5, 0.8438, 1.0, 0.8125, 1.0, 0.8125, 0.5, 0.8125, 0.5, 0.8125, 1.0, 0.7812, 1.0, 0.7812, 0.5, 0.7812, 0.5, 0.7812, 1.0, 0.75, 1.0, 0.75, 0.5, 0.75, 0.5, 0.75, 1.0, 0.7188, 1.0, 0.7188, 0.5, 0.7188, 0.5, 0.7188, 1.0, 0.6875, 1.0, 0.6875, 0.5, 0.6875, 0.5, 0.6875, 1.0, 0.6562, 1.0, 0.6562, 0.5, 0.6562, 0.5, 0.6562, 1.0, 0.625, 1.0, 0.625, 0.5, 0.625, 0.5, 0.625, 1.0, 0.5938, 1.0, 0.5938, 0.5, 0.5938, 0.5, 0.5938, 1.0, 0.5625, 1.0, 0.5625, 0.5, 0.5625, 0.5, 0.5625, 1.0, 0.5312, 1.0, 0.5312, 0.5, 0.5312, 0.5, 0.5312, 1.0, 0.5, 1.0, 0.5, 0.5, 0.5, 0.5, 0.5, 1.0, 0.4688, 1.0, 0.4688, 0.5, 0.4688, 0.5, 0.4688, 1.0, 0.4375, 1.0, 0.4375, 0.5, 0.4375, 0.5, 0.4375, 1.0, 0.4062, 1.0, 0.4062, 0.5, 0.4062, 0.5, 0.4062, 1.0, 0.375, 1.0, 0.375, 0.5, 0.375, 0.5, 0.375, 1.0, 0.3438, 1.0, 0.3438, 0.5, 0.3438, 0.5, 0.3438, 1.0, 0.3125, 1.0, 0.3125, 0.5, 0.3125, 0.5, 0.3125, 1.0, 0.2812, 1.0, 0.2812, 0.5, 0.2812, 0.5, 0.2812, 1.0, 0.25, 1.0, 0.25, 0.5, 0.25, 0.5, 0.25, 1.0, 0.2188, 1.0, 0.2188, 0.5, 0.2188, 0.5, 0.2188, 1.0, 0.1875, 1.0, 0.1875, 0.5, 0.1875, 0.5, 0.1875, 1.0, 0.1562, 1.0, 0.1562, 0.5, 0.1562, 0.5, 0.1562, 1.0, 0.125, 1.0, 0.125, 0.5, 0.125, 0.5, 0.125, 1.0, 0.09375, 1.0, 0.09375, 0.5, 0.09375, 0.5, 0.09375, 1.0, 0.0625, 1.0, 0.0625, 0.5, 0.2968, 0.4854, 0.25, 0.49, 0.2032, 0.4854, 0.1582, 0.4717, 0.1167, 0.4496, 0.08029, 0.4197, 0.05045, 0.3833, 0.02827, 0.3418, 0.01461, 0.2968, 0.01, 0.25, 0.01461, 0.2032, 0.02827, 0.1582, 0.05045, 0.1167, 0.08029, 0.08029, 0.1167, 0.05045, 0.1582, 0.02827, 0.2032, 0.01461, 0.25, 0.01, 0.2968, 0.01461, 0.3418, 0.02827, 0.3833, 0.05045, 0.4197, 0.08029, 0.4496, 0.1167, 0.4717, 0.1582, 0.4854, 0.2032, 0.49, 0.25, 0.4854, 0.2968, 0.4717, 0.3418, 0.4496, 0.3833, 0.4197, 0.4197, 0.3833, 0.4496, 0.3418, 0.4717, 0.0625, 0.5, 0.0625, 1.0, 0.03125, 1.0, 0.03125, 0.5, 0.03125, 0.5, 0.03125, 1.0, 0.0, 1.0, 0.0, 0.5, 0.75, 0.49, 0.7968, 0.4854, 0.8418, 0.4717, 0.8833, 0.4496, 0.9197, 0.4197, 0.9496, 0.3833, 0.9717, 0.3418, 0.9854, 0.2968, 0.99, 0.25, 0.9854, 0.2032, 0.9717, 0.1582, 0.9496, 0.1167, 0.9197, 0.08029, 0.8833, 0.05045, 0.8418, 0.02827, 0.7968, 0.01461, 0.75, 0.01, 0.7032, 0.01461, 0.6582, 0.02827, 0.6167, 0.05045, 0.5803, 0.08029, 0.5504, 0.1167, 0.5283, 0.1582, 0.5146, 0.2032, 0.51, 0.25, 0.5146, 0.2968, 0.5283, 0.3418, 0.5504, 0.3833, 0.5803, 0.4197, 0.6167, 0.4496, 0.6582, 0.4717, 0.7032, 0.4854])
me_cube_003.update()
me_cylinder_005 = bpy.data.meshes.new('Cylinder.005')
me_cylinder_005.from_pydata([(-7.0, -5.0, 0.0), (-7.0, -5.0, 6.0), (-7.019, -5.195, 0.0), (-7.019, -5.195, 6.0), (-7.076, -5.383, 0.0), (-7.076, -5.383, 6.0), (-7.169, -5.556, 0.0), (-7.169, -5.556, 6.0), (-7.293, -5.707, 0.0), (-7.293, -5.707, 6.0), (-7.444, -5.831, 0.0), (-7.444, -5.831, 6.0), (-7.617, -5.924, 0.0), (-7.617, -5.924, 6.0), (-7.805, -5.981, 0.0), (-7.805, -5.981, 6.0), (-8.0, -6.0, 0.0), (-8.0, -6.0, 6.0), (-8.0, -4.0, 0.0), (-8.0, -4.0, 6.0), (-7.805, -4.019, 0.0), (-7.805, -4.019, 6.0), (-7.617, -4.076, 0.0), (-7.617, -4.076, 6.0), (-7.444, -4.169, 0.0), (-7.444, -4.169, 6.0), (-7.293, -4.293, 0.0), (-7.293, -4.293, 6.0), (-7.169, -4.444, 0.0), (-7.169, -4.444, 6.0), (-7.076, -4.617, 0.0), (-7.076, -4.617, 6.0), (-7.019, -4.805, 0.0), (-7.019, -4.805, 6.0), (5.0, 7.0, 0.0), (5.0, 7.0, 6.0), (4.805, 7.019, 0.0), (4.805, 7.019, 6.0), (4.617, 7.076, 0.0), (4.617, 7.076, 6.0), (4.444, 7.169, 0.0), (4.444, 7.169, 6.0), (4.293, 7.293, 0.0), (4.293, 7.293, 6.0), (4.169, 7.444, 0.0), (4.169, 7.444, 6.0), (4.076, 7.617, 0.0), (4.076, 7.617, 6.0), (4.019, 7.805, 0.0), (4.019, 7.805, 6.0), (4.0, 8.0, 0.0), (4.0, 8.0, 6.0), (6.0, 8.0, 0.0), (6.0, 8.0, 6.0), (5.981, 7.805, 0.0), (5.981, 7.805, 6.0), (5.924, 7.617, 0.0), (5.924, 7.617, 6.0), (5.831, 7.444, 0.0), (5.831, 7.444, 6.0), (5.707, 7.293, 0.0), (5.707, 7.293, 6.0), (5.556, 7.169, 0.0), (5.556, 7.169, 6.0), (5.383, 7.076, 0.0), (5.383, 7.076, 6.0), (5.195, 7.019, 0.0), (5.195, 7.019, 6.0), (6.0, 6.0, 6.0), (6.0, 6.0, 5.8), (6.0, -6.0, 6.0), (6.0, -6.0, 5.8), (-6.0, 6.0, 6.0), (-6.0, 6.0, 5.8), (-6.0, -6.0, 6.0), (-6.0, -6.0, 5.8), (-6.0, -8.0, 5.8), (-6.0, -8.0, 6.0), (6.0, -8.0, 6.0), (6.0, -8.0, 5.8), (6.0, 8.0, 5.8), (-6.0, 8.0, 5.8), (6.0, 8.0, 6.0), (-6.0, 8.0, 6.0), (6.5, 6.0, 6.0), (6.5, 6.0, 5.8), (6.5, -6.0, 6.0), (6.5, -6.0, 5.8), (6.5, -8.0, 6.0), (6.5, -8.0, 5.8), (6.5, 8.0, 6.0), (6.5, 8.0, 5.8), (6.0, 6.0, 7.0), (6.0, -6.0, 7.0), (6.0, -8.0, 7.0), (6.0, 8.0, 7.0), (6.5, 6.0, 7.0), (6.5, -6.0, 7.0), (6.5, -8.0, 7.0), (6.5, 8.0, 7.0), (-8.0, 6.0, 5.8), (-8.0, -6.0, 5.8), (-8.0, -6.0, 6.0), (-8.0, 6.0, 6.0), (-8.0, 6.5, 5.8), (-6.0, 6.5, 5.8), (-6.0, 6.5, 6.0), (-8.0, 6.5, 6.0), (-6.5, 8.0, 6.0), (-6.5, 8.0, 5.8), (-6.5, 6.5, 5.8), (-6.5, 6.5, 6.0), (-8.0, 6.5, 7.0), (-8.0, 6.0, 7.0), (-6.0, 6.0, 7.0), (-6.0, 6.5, 7.0), (-6.0, 8.0, 7.0), (-6.5, 8.0, 7.0), (-6.5, 6.5, 7.0), (-6.0, -6.5, 5.8), (-6.0, -6.5, 6.0), (-8.0, -6.5, 5.8), (-8.0, -6.5, 6.0), (-6.5, -8.0, 5.8), (-6.5, -8.0, 6.0), (-6.5, -6.5, 6.0), (-6.5, -6.5, 5.8), (-6.0, -6.5, 7.0), (-6.0, -8.0, 7.0), (-8.0, -6.0, 7.0), (-8.0, -6.5, 7.0), (-6.0, -6.0, 7.0), (-6.5, -6.5, 7.0), (-6.5, -8.0, 7.0), (-5.0, 7.0, 0.0), (-5.0, 7.0, 6.0), (-5.195, 7.019, 0.0), (-5.195, 7.019, 6.0), (-5.383, 7.076, 0.0), (-5.383, 7.076, 6.0), (-5.556, 7.169, 0.0), (-5.556, 7.169, 6.0), (-5.707, 7.293, 0.0), (-5.707, 7.293, 6.0), (-5.831, 7.444, 0.0), (-5.831, 7.444, 6.0), (-5.924, 7.617, 0.0), (-5.924, 7.617, 6.0), (-5.981, 7.805, 0.0), (-5.981, 7.805, 6.0), (-6.0, 8.0, 0.0), (-6.0, 8.0, 6.0), (-4.0, 8.0, 0.0), (-4.0, 8.0, 6.0), (-4.019, 7.805, 0.0), (-4.019, 7.805, 6.0), (-4.076, 7.617, 0.0), (-4.076, 7.617, 6.0), (-4.169, 7.444, 0.0), (-4.169, 7.444, 6.0), (-4.293, 7.293, 0.0), (-4.293, 7.293, 6.0), (-4.444, 7.169, 0.0), (-4.444, 7.169, 6.0), (-4.617, 7.076, 0.0), (-4.617, 7.076, 6.0), (-4.805, 7.019, 0.0), (-4.805, 7.019, 6.0), (-7.0, 5.0, 0.0), (-7.0, 5.0, 6.0), (-7.019, 4.805, 0.0), (-7.019, 4.805, 6.0), (-7.076, 4.617, 0.0), (-7.076, 4.617, 6.0), (-7.169, 4.444, 0.0), (-7.169, 4.444, 6.0), (-7.293, 4.293, 0.0), (-7.293, 4.293, 6.0), (-7.444, 4.169, 0.0), (-7.444, 4.169, 6.0), (-7.617, 4.076, 0.0), (-7.617, 4.076, 6.0), (-7.805, 4.019, 0.0), (-7.805, 4.019, 6.0), (-8.0, 4.0, 0.0), (-8.0, 4.0, 6.0), (-8.0, 6.0, 0.0), (-8.0, 6.0, 6.0), (-7.805, 5.981, 0.0), (-7.805, 5.981, 6.0), (-7.617, 5.924, 0.0), (-7.617, 5.924, 6.0), (-7.444, 5.831, 0.0), (-7.444, 5.831, 6.0), (-7.293, 5.707, 0.0), (-7.293, 5.707, 6.0), (-7.169, 5.556, 0.0), (-7.169, 5.556, 6.0), (-7.076, 5.383, 0.0), (-7.076, 5.383, 6.0), (-7.019, 5.195, 0.0), (-7.019, 5.195, 6.0), (-5.0, -7.0, 0.0), (-5.0, -7.0, 6.0), (-4.795, -7.019, 0.0), (-4.795, -7.019, 6.0), (-4.598, -7.076, 0.0), (-4.598, -7.076, 6.0), (-4.417, -7.169, 0.0), (-4.417, -7.169, 6.0), (-4.258, -7.293, 0.0), (-4.258, -7.293, 6.0), (-4.127, -7.444, 0.0), (-4.127, -7.444, 6.0), (-4.03, -7.617, 0.0), (-4.03, -7.617, 6.0), (-3.97, -7.805, 0.0), (-3.97, -7.805, 6.0), (-3.95, -8.0, 0.0), (-3.95, -8.0, 6.0), (-6.05, -8.0, 0.0), (-6.05, -8.0, 6.0), (-6.03, -7.805, 0.0), (-6.03, -7.805, 6.0), (-5.97, -7.617, 0.0), (-5.97, -7.617, 6.0), (-5.873, -7.444, 0.0), (-5.873, -7.444, 6.0), (-5.742, -7.293, 0.0), (-5.742, -7.293, 6.0), (-5.583, -7.169, 0.0), (-5.583, -7.169, 6.0), (-5.402, -7.076, 0.0), (-5.402, -7.076, 6.0), (-5.205, -7.019, 0.0), (-5.205, -7.019, 6.0), (5.0, -7.0, 0.0), (5.0, -7.0, 6.0), (5.205, -7.019, 0.0), (5.205, -7.019, 6.0), (5.402, -7.076, 0.0), (5.402, -7.076, 6.0), (5.583, -7.169, 0.0), (5.583, -7.169, 6.0), (5.742, -7.293, 0.0), (5.742, -7.293, 6.0), (5.873, -7.444, 0.0), (5.873, -7.444, 6.0), (5.97, -7.617, 0.0), (5.97, -7.617, 6.0), (6.03, -7.805, 0.0), (6.03, -7.805, 6.0), (6.05, -8.0, 0.0), (6.05, -8.0, 6.0), (3.95, -8.0, 0.0), (3.95, -8.0, 6.0), (3.97, -7.805, 0.0), (3.97, -7.805, 6.0), (4.03, -7.617, 0.0), (4.03, -7.617, 6.0), (4.127, -7.444, 0.0), (4.127, -7.444, 6.0), (4.258, -7.293, 0.0), (4.258, -7.293, 6.0), (4.417, -7.169, 0.0), (4.417, -7.169, 6.0), (4.598, -7.076, 0.0), (4.598, -7.076, 6.0), (4.795, -7.019, 0.0), (4.795, -7.019, 6.0)], [], [(0, 1, 3, 2), (2, 3, 5, 4), (4, 5, 7, 6), (6, 7, 9, 8), (8, 9, 11, 10), (10, 11, 13, 12), (12, 13, 15, 14), (14, 15, 17, 16), (18, 19, 21, 20), (20, 21, 23, 22), (22, 23, 25, 24), (24, 25, 27, 26), (26, 27, 29, 28), (28, 29, 31, 30), (30, 31, 33, 32), (32, 33, 1, 0), (16, 17, 19, 18), (3, 1, 33, 31, 29, 27, 25, 23, 21, 19, 17, 15, 13, 11, 9, 7, 5), (0, 2, 4, 6, 8, 10, 12, 14, 16, 18, 20, 22, 24, 26, 28, 30, 32), (34, 35, 37, 36), (36, 37, 39, 38), (38, 39, 41, 40), (40, 41, 43, 42), (42, 43, 45, 44), (44, 45, 47, 46), (46, 47, 49, 48), (48, 49, 51, 50), (52, 53, 55, 54), (54, 55, 57, 56), (56, 57, 59, 58), (58, 59, 61, 60), (60, 61, 63, 62), (62, 63, 65, 64), (64, 65, 67, 66), (66, 67, 35, 34), (50, 51, 53, 52), (37, 35, 67, 65, 63, 61, 59, 57, 55, 53, 51, 49, 47, 45, 43, 41, 39), (34, 36, 38, 40, 42, 44, 46, 48, 50, 52, 54, 56, 58, 60, 62, 64, 66), (68, 72, 74, 70), (70, 74, 120, 77, 78), (73, 75, 101, 100), (73, 69, 71, 75), (69, 80, 91, 85), (69, 73, 105, 81, 80), (79, 78, 77, 76), (78, 88, 98, 94), (83, 81, 109, 108), (75, 71, 79, 76, 119), (81, 83, 82, 80), (72, 68, 82, 83, 106), (79, 71, 87, 89), (105, 73, 100, 104), (85, 84, 86, 87), (87, 86, 88, 89), (84, 85, 91, 90), (80, 82, 90, 91), (68, 70, 93, 92), (90, 82, 95, 99), (78, 79, 89, 88), (71, 69, 85, 87), (92, 93, 97, 96), (93, 94, 98, 97), (95, 92, 96, 99), (86, 84, 96, 97), (70, 78, 94, 93), (84, 90, 99, 96), (82, 68, 92, 95), (88, 86, 97, 98), (101, 102, 103, 100), (102, 101, 121, 122), (100, 103, 107, 104), (74, 72, 103, 102), (122, 120, 127, 130), (76, 77, 124, 123), (106, 105, 104, 107), (72, 106, 115, 114), (108, 109, 110, 111), (103, 72, 114, 113), (81, 105, 110, 109), (105, 106, 111, 110), (114, 115, 112, 113), (115, 116, 117, 118), (106, 107, 112, 115), (83, 108, 117, 116), (108, 111, 118, 117), (107, 103, 113, 112), (106, 83, 116, 115), (111, 106, 115, 118), (119, 120, 122, 121), (75, 119, 121, 101), (123, 124, 125, 126), (119, 76, 123, 126), (120, 119, 126, 125), (74, 102, 129, 131), (127, 131, 129, 130), (128, 127, 132, 133), (124, 77, 128, 133), (77, 120, 127, 128), (120, 125, 132, 127), (125, 124, 133, 132), (120, 74, 131, 127), (102, 122, 130, 129), (134, 135, 137, 136), (136, 137, 139, 138), (138, 139, 141, 140), (140, 141, 143, 142), (142, 143, 145, 144), (144, 145, 147, 146), (146, 147, 149, 148), (148, 149, 151, 150), (152, 153, 155, 154), (154, 155, 157, 156), (156, 157, 159, 158), (158, 159, 161, 160), (160, 161, 163, 162), (162, 163, 165, 164), (164, 165, 167, 166), (166, 167, 135, 134), (150, 151, 153, 152), (137, 135, 167, 165, 163, 161, 159, 157, 155, 153, 151, 149, 147, 145, 143, 141, 139), (134, 136, 138, 140, 142, 144, 146, 148, 150, 152, 154, 156, 158, 160, 162, 164, 166), (168, 169, 171, 170), (170, 171, 173, 172), (172, 173, 175, 174), (174, 175, 177, 176), (176, 177, 179, 178), (178, 179, 181, 180), (180, 181, 183, 182), (182, 183, 185, 184), (186, 187, 189, 188), (188, 189, 191, 190), (190, 191, 193, 192), (192, 193, 195, 194), (194, 195, 197, 196), (196, 197, 199, 198), (198, 199, 201, 200), (200, 201, 169, 168), (184, 185, 187, 186), (171, 169, 201, 199, 197, 195, 193, 191, 189, 187, 185, 183, 181, 179, 177, 175, 173), (168, 170, 172, 174, 176, 178, 180, 182, 184, 186, 188, 190, 192, 194, 196, 198, 200), (202, 203, 205, 204), (204, 205, 207, 206), (206, 207, 209, 208), (208, 209, 211, 210), (210, 211, 213, 212), (212, 213, 215, 214), (214, 215, 217, 216), (216, 217, 219, 218), (220, 221, 223, 222), (222, 223, 225, 224), (224, 225, 227, 226), (226, 227, 229, 228), (228, 229, 231, 230), (230, 231, 233, 232), (232, 233, 235, 234), (234, 235, 203, 202), (218, 219, 221, 220), (205, 203, 235, 233, 231, 229, 227, 225, 223, 221, 219, 217, 215, 213, 211, 209, 207), (202, 204, 206, 208, 210, 212, 214, 216, 218, 220, 222, 224, 226, 228, 230, 232, 234), (236, 237, 239, 238), (238, 239, 241, 240), (240, 241, 243, 242), (242, 243, 245, 244), (244, 245, 247, 246), (246, 247, 249, 248), (248, 249, 251, 250), (250, 251, 253, 252), (254, 255, 257, 256), (256, 257, 259, 258), (258, 259, 261, 260), (260, 261, 263, 262), (262, 263, 265, 264), (264, 265, 267, 266), (266, 267, 269, 268), (268, 269, 237, 236), (252, 253, 255, 254), (239, 237, 269, 267, 265, 263, 261, 259, 257, 255, 253, 251, 249, 247, 245, 243, 241), (236, 238, 240, 242, 244, 246, 248, 250, 252, 254, 256, 258, 260, 262, 264, 266, 268)])
me_cylinder_005.polygons.foreach_set('material_index', [1, 1, 1, 1, 1, 1, 1, 1, 1, 1, 1, 1, 1, 1, 1, 1, 1, 1, 1, 1, 1, 1, 1, 1, 1, 1, 1, 1, 1, 1, 1, 1, 1, 1, 1, 1, 1, 1, 1, 1, 1, 1, 1, 1, 1, 1, 1, 1, 1, 1, 1, 1, 1, 1, 1, 1, 1, 1, 1, 1, 1, 1, 1, 1, 1, 1, 1, 1, 1, 1, 1, 1, 1, 1, 1, 1, 1, 1, 1, 1, 1, 1, 1, 1, 1, 1, 1, 1, 1, 1, 1, 1, 1, 1, 1, 1, 1, 1, 1, 1, 1, 1, 1, 1, 1, 1, 1, 1, 1, 1, 1, 1, 1, 1, 1, 1, 1, 1, 1, 1, 1, 1, 1, 1, 1, 1, 1, 1, 1, 1, 1, 1, 1, 1, 1, 1, 1, 1, 1, 1, 1, 1, 1, 1, 1, 1, 1, 1, 1, 1, 1, 1, 1, 1, 1, 1, 1, 1, 1, 1, 1, 1, 1, 1, 1, 1, 1, 1, 1, 1, 1, 1, 1, 1, 1, 1, 1, 1])
_uv = me_cylinder_005.uv_layers.new(name='UVMap')
_uv.uv.foreach_set('vector', [0.6237, 0.7051, 0.6237, 0.5128, 0.6299, 0.5128, 0.6299, 0.7051, 0.6299, 0.7051, 0.6299, 0.5128, 0.6359, 0.5128, 0.6359, 0.7051, 0.6359, 0.7051, 0.6359, 0.5128, 0.6415, 0.5128, 0.6415, 0.7051, 0.6415, 0.7051, 0.6415, 0.5128, 0.6463, 0.5128, 0.6463, 0.7051, 0.8053, 0.7051, 0.8053, 0.5128, 0.8104, 0.5128, 0.8104, 0.7051, 0.8104, 0.7051, 0.8104, 0.5128, 0.8161, 0.5128, 0.8161, 0.7051, 0.8161, 0.7051, 0.8161, 0.5128, 0.8222, 0.5128, 0.8222, 0.7051, 0.8222, 0.7051, 0.8222, 0.5128, 0.8285, 0.5128, 0.8285, 0.7051, 0.8285, 0.7051, 0.8285, 0.5128, 0.8348, 0.5128, 0.8348, 0.7051, 0.8348, 0.7051, 0.8348, 0.5128, 0.8409, 0.5128, 0.8409, 0.7051, 0.8409, 0.7051, 0.8409, 0.5128, 0.8466, 0.5128, 0.8466, 0.7051, 0.8466, 0.7051, 0.8466, 0.5128, 0.8517, 0.5128, 0.8517, 0.7051, 0.601, 0.7051, 0.601, 0.5128, 0.6058, 0.5128, 0.6058, 0.7051, 0.6058, 0.7051, 0.6058, 0.5128, 0.6114, 0.5128, 0.6114, 0.7051, 0.6114, 0.7051, 0.6114, 0.5128, 0.6174, 0.5128, 0.6174, 0.7051, 0.6174, 0.7051, 0.6174, 0.5128, 0.6237, 0.5128, 0.6237, 0.7051, 0.3139, 0.7051, 0.3139, 0.5128, 0.378, 0.5128, 0.378, 0.7051, 0.5653, 0.7309, 0.5659, 0.7372, 0.5653, 0.7434, 0.5635, 0.7494, 0.5605, 0.755, 0.5565, 0.7598, 0.5517, 0.7638, 0.5461, 0.7668, 0.5401, 0.7686, 0.5339, 0.7692, 0.5339, 0.7051, 0.5401, 0.7057, 0.5461, 0.7076, 0.5517, 0.7105, 0.5565, 0.7145, 0.5605, 0.7194, 0.5635, 0.7249, 0.5659, 0.7372, 0.5665, 0.7309, 0.5684, 0.7249, 0.5713, 0.7194, 0.5753, 0.7145, 0.5802, 0.7105, 0.5857, 0.7076, 0.5917, 0.7057, 0.598, 0.7051, 0.598, 0.7692, 0.5917, 0.7686, 0.5857, 0.7668, 0.5802, 0.7638, 0.5753, 0.7598, 0.5713, 0.755, 0.5684, 0.7494, 0.5665, 0.7434, 0.7148, 0.7051, 0.7148, 0.5128, 0.721, 0.5128, 0.721, 0.7051, 0.721, 0.7051, 0.721, 0.5128, 0.7269, 0.5128, 0.7269, 0.7051, 0.7269, 0.7051, 0.7269, 0.5128, 0.7323, 0.5128, 0.7323, 0.7051, 0.7323, 0.7051, 0.7323, 0.5128, 0.7369, 0.5128, 0.7369, 0.7051, 0.2514, 0.8974, 0.2514, 0.7051, 0.2563, 0.7051, 0.2563, 0.8974, 0.2563, 0.8974, 0.2563, 0.7051, 0.2618, 0.7051, 0.2618, 0.8974, 0.2618, 0.8974, 0.2618, 0.7051, 0.2678, 0.7051, 0.2678, 0.8974, 0.2678, 0.8974, 0.2678, 0.7051, 0.2741, 0.7051, 0.2741, 0.8974, 0.2061, 0.8974, 0.2061, 0.7051, 0.2124, 0.7051, 0.2124, 0.8974, 0.2124, 0.8974, 0.2124, 0.7051, 0.2184, 0.7051, 0.2184, 0.8974, 0.2184, 0.8974, 0.2184, 0.7051, 0.2239, 0.7051, 0.2239, 0.8974, 0.2239, 0.8974, 0.2239, 0.7051, 0.2288, 0.7051, 0.2288, 0.8974, 0.6916, 0.7051, 0.6916, 0.5128, 0.6967, 0.5128, 0.6967, 0.7051, 0.6967, 0.7051, 0.6967, 0.5128, 0.7024, 0.5128, 0.7024, 0.7051, 0.7024, 0.7051, 0.7024, 0.5128, 0.7085, 0.5128, 0.7085, 0.7051, 0.7085, 0.7051, 0.7085, 0.5128, 0.7148, 0.5128, 0.7148, 0.7051, 0.378, 0.7051, 0.378, 0.5128, 0.442, 0.5128, 0.442, 0.7051, 0.6294, 0.7309, 0.63, 0.7372, 0.6294, 0.7434, 0.6276, 0.7494, 0.6246, 0.755, 0.6206, 0.7598, 0.6158, 0.7638, 0.6102, 0.7668, 0.6042, 0.7686, 0.598, 0.7692, 0.598, 0.7051, 0.6042, 0.7057, 0.6102, 0.7076, 0.6158, 0.7105, 0.6206, 0.7145, 0.6246, 0.7194, 0.6276, 0.7249, 0.6621, 0.7372, 0.6615, 0.7434, 0.6596, 0.7494, 0.6567, 0.755, 0.6527, 0.7598, 0.6478, 0.7638, 0.6423, 0.7668, 0.6363, 0.7686, 0.63, 0.7692, 0.63, 0.7051, 0.6363, 0.7057, 0.6423, 0.7076, 0.6478, 0.7105, 0.6527, 0.7145, 0.6567, 0.7194, 0.6596, 0.7249, 0.6615, 0.7309, 0.9135, 0.4487, 0.5288, 0.4487, 0.5288, 0.0641, 0.9135, 0.0641, 0.9135, 0.0641, 0.5288, 0.0641, 0.5288, 0.04808, 0.5288, 1.337e-08, 0.9135, -1.719e-08, 0.4006, 0.4487, 0.4006, 0.0641, 0.4647, 0.0641, 0.4647, 0.4487, 0.4006, 0.4487, 0.01603, 0.4487, 0.01603, 0.0641, 0.4006, 0.0641, 0.01603, 0.4487, 0.01603, 0.5128, 0.0, 0.5128, 0.0, 0.4487, 0.01603, 0.4487, 0.4006, 0.4487, 0.4006, 0.4647, 0.4006, 0.5128, 0.01603, 0.5128, 0.1154, 0.9128, 0.109, 0.9128, 0.109, 0.5288, 0.1154, 0.5288, 0.109, 0.9128, 0.109, 0.9288, 0.07692, 0.9288, 0.07692, 0.9128, 0.07051, 0.9128, 0.07692, 0.9128, 0.07692, 0.9288, 0.07051, 0.9288, 0.4006, 0.0641, 0.01603, 0.0641, 0.01603, 3.057e-08, 0.4006, 1.528e-08, 0.4006, 0.04808, 0.07692, 0.9128, 0.07051, 0.9128, 0.07051, 0.5288, 0.07692, 0.5288, 0.5288, 0.4487, 0.9135, 0.4487, 0.9135, 0.5128, 0.5288, 0.5128, 0.5288, 0.4647, 0.01603, 3.057e-08, 0.01603, 0.0641, 3.057e-08, 0.0641, 3.057e-08, 3.057e-08, 0.4006, 0.4647, 0.4006, 0.4487, 0.4647, 0.4487, 0.4647, 0.4647, 0.9519, 0.4487, 0.9455, 0.4487, 0.9455, 0.0641, 0.9519, 0.0641, 0.9519, 0.0641, 0.9455, 0.0641, 0.9455, 1.025e-08, 0.9519, 1.074e-08, 0.9455, 0.4487, 0.9519, 0.4487, 0.9519, 0.5128, 0.9455, 0.5128, 0.07692, 0.5288, 0.07051, 0.5288, 0.07051, 0.5128, 0.07692, 0.5128, 0.984, 0.0641, 0.984, 0.4487, 0.9519, 0.4487, 0.9519, 0.0641, 0.07051, 0.5128, 0.07051, 0.5288, 0.03846, 0.5288, 0.03846, 0.5128, 0.109, 0.9128, 0.1154, 0.9128, 0.1154, 0.9288, 0.109, 0.9288, 0.01603, 0.0641, 0.01603, 0.4487, 0.0, 0.4487, 3.057e-08, 0.0641, 0.984, 0.4487, 0.984, 0.0641, 1.0, 0.0641, 1.0, 0.4487, 0.984, 0.0641, 0.984, -9.388e-09, 1.0, -8.297e-09, 1.0, 0.0641, 0.984, 0.5128, 0.984, 0.4487, 1.0, 0.4487, 1.0, 0.5128, 0.9455, 0.0641, 0.9455, 0.4487, 0.9135, 0.4487, 0.9135, 0.0641, 0.984, 0.4487, 0.984, 0.5128, 0.9519, 0.5128, 0.9519, 0.4487, 0.9455, 0.4487, 0.9455, 0.5128, 0.9135, 0.5128, 0.9135, 0.4487, 0.984, 1.316e-08, 0.984, 0.0641, 0.9519, 0.0641, 0.9519, 1.074e-08, 0.9455, 1.025e-08, 0.9455, 0.0641, 0.9135, 0.0641, 0.9135, 7.831e-09, 0.03846, 0.9135, 0.03205, 0.9135, 0.03205, 0.5288, 0.03846, 0.5288, 0.03205, 0.9135, 0.03846, 0.9135, 0.03846, 0.9295, 0.03205, 0.9295, 0.03846, 0.5288, 0.03205, 0.5288, 0.03205, 0.5128, 0.03846, 0.5128, 0.5288, 0.0641, 0.5288, 0.4487, 0.4647, 0.4487, 0.4647, 0.0641, 0.3672, 0.7051, 0.3672, 0.7691, 0.3352, 0.7691, 0.3352, 0.7051, 0.1154, 0.5288, 0.109, 0.5288, 0.109, 0.5128, 0.1154, 0.5128, 0.3287, 0.7051, 0.3352, 0.7051, 0.3352, 0.7691, 0.3287, 0.7691, 0.7903, 0.7051, 0.7903, 0.7212, 0.7582, 0.7212, 0.7582, 0.7051, 0.5723, 0.7692, 0.5787, 0.7692, 0.5787, 0.8173, 0.5723, 0.8173, 0.3672, 0.7691, 0.3672, 0.8331, 0.3352, 0.8331, 0.3352, 0.7691, 0.4006, 0.5128, 0.4006, 0.4647, 0.4167, 0.4647, 0.4167, 0.5128, 0.6588, 0.8077, 0.6588, 0.8013, 0.6748, 0.8013, 0.6748, 0.8077, 0.5787, 0.7692, 0.5948, 0.7692, 0.5948, 0.8333, 0.5787, 0.8333, 0.6268, 0.7692, 0.6268, 0.8173, 0.6108, 0.8173, 0.6108, 0.7692, 0.3287, 0.7051, 0.3287, 0.7691, 0.2967, 0.7691, 0.2967, 0.7051, 0.07051, 0.9128, 0.07051, 0.9288, 0.03846, 0.9288, 0.03846, 0.9128, 0.5723, 0.7692, 0.5723, 0.8173, 0.5403, 0.8173, 0.5403, 0.7692, 0.03205, 0.5128, 0.03205, 0.5288, 3.649e-08, 0.5288, 3.77e-08, 0.5128, 0.7903, 0.7212, 0.7903, 0.7692, 0.7582, 0.7692, 0.7582, 0.7212, 0.6748, 0.8013, 0.6588, 0.8013, 0.6588, 0.7692, 0.6748, 0.7692, 0.3736, 0.7691, 0.3672, 0.7691, 0.3672, 0.7051, 0.3736, 0.7051, 0.4006, 0.0641, 0.4006, 0.04808, 0.4647, 0.04808, 0.4647, 0.0641, 0.5403, 0.8173, 0.5339, 0.8173, 0.5339, 0.7692, 0.5403, 0.7692, 0.4006, 0.04808, 0.4006, 1.528e-08, 0.4167, 1.528e-08, 0.4167, 0.04808, 0.6588, 0.8013, 0.6588, 0.8077, 0.6429, 0.8077, 0.6429, 0.8013, 0.3287, 0.7691, 0.3287, 0.8331, 0.2967, 0.8331, 0.2967, 0.7691, 0.5948, 0.7692, 0.6108, 0.7692, 0.6108, 0.8333, 0.5948, 0.8333, 0.6429, 0.7692, 0.6429, 0.8173, 0.6268, 0.8173, 0.6268, 0.7692, 0.109, 0.5128, 0.109, 0.5288, 0.07692, 0.5288, 0.07692, 0.5128, 0.8223, 0.7051, 0.8223, 0.7532, 0.7903, 0.7532, 0.7903, 0.7051, 0.6588, 0.8013, 0.6429, 0.8013, 0.6429, 0.7692, 0.6588, 0.7692, 0.5339, 0.7692, 0.5339, 0.8173, 0.5018, 0.8173, 0.5018, 0.7692, 0.8223, 0.7532, 0.8223, 0.7692, 0.7903, 0.7692, 0.7903, 0.7532, 0.03205, 0.9135, 0.03205, 0.9295, 6.242e-09, 0.9295, 7.452e-09, 0.9135, 0.7601, 0.7051, 0.7601, 0.5128, 0.7663, 0.5128, 0.7663, 0.7051, 0.7663, 0.7051, 0.7663, 0.5128, 0.7722, 0.5128, 0.7722, 0.7051, 0.7722, 0.7051, 0.7722, 0.5128, 0.7775, 0.5128, 0.7775, 0.7051, 0.7775, 0.7051, 0.7775, 0.5128, 0.7821, 0.5128, 0.7821, 0.7051, 0.2741, 0.8974, 0.2741, 0.7051, 0.2789, 0.7051, 0.2789, 0.8974, 0.2789, 0.8974, 0.2789, 0.7051, 0.2844, 0.7051, 0.2844, 0.8974, 0.2844, 0.8974, 0.2844, 0.7051, 0.2904, 0.7051, 0.2904, 0.8974, 0.2904, 0.8974, 0.2904, 0.7051, 0.2967, 0.7051, 0.2967, 0.8974, 0.2288, 0.8974, 0.2288, 0.7051, 0.235, 0.7051, 0.235, 0.8974, 0.235, 0.8974, 0.235, 0.7051, 0.241, 0.7051, 0.241, 0.8974, 0.241, 0.8974, 0.241, 0.7051, 0.2466, 0.7051, 0.2466, 0.8974, 0.2466, 0.8974, 0.2466, 0.7051, 0.2514, 0.7051, 0.2514, 0.8974, 0.7369, 0.7051, 0.7369, 0.5128, 0.742, 0.5128, 0.742, 0.7051, 0.742, 0.7051, 0.742, 0.5128, 0.7477, 0.5128, 0.7477, 0.7051, 0.7477, 0.7051, 0.7477, 0.5128, 0.7538, 0.5128, 0.7538, 0.7051, 0.7538, 0.7051, 0.7538, 0.5128, 0.7601, 0.5128, 0.7601, 0.7051, 0.442, 0.7051, 0.442, 0.5128, 0.506, 0.5128, 0.506, 0.7051, 0.7576, 0.7309, 0.7582, 0.7372, 0.7576, 0.7434, 0.7558, 0.7494, 0.7528, 0.755, 0.7488, 0.7598, 0.744, 0.7638, 0.7385, 0.7668, 0.7324, 0.7686, 0.7262, 0.7692, 0.7262, 0.7051, 0.7324, 0.7057, 0.7385, 0.7076, 0.744, 0.7105, 0.7488, 0.7145, 0.7528, 0.7194, 0.7558, 0.7249, 0.6941, 0.7372, 0.6935, 0.7434, 0.6917, 0.7494, 0.6887, 0.755, 0.6847, 0.7598, 0.6799, 0.7638, 0.6743, 0.7668, 0.6683, 0.7686, 0.6621, 0.7692, 0.6621, 0.7051, 0.6683, 0.7057, 0.6743, 0.7076, 0.6799, 0.7105, 0.6847, 0.7145, 0.6887, 0.7194, 0.6917, 0.7249, 0.6935, 0.7309, 0.669, 0.7051, 0.669, 0.5128, 0.6752, 0.5128, 0.6752, 0.7051, 0.6752, 0.7051, 0.6752, 0.5128, 0.6812, 0.5128, 0.6812, 0.7051, 0.6812, 0.7051, 0.6812, 0.5128, 0.6868, 0.5128, 0.6868, 0.7051, 0.6868, 0.7051, 0.6868, 0.5128, 0.6916, 0.5128, 0.6916, 0.7051, 0.7821, 0.7051, 0.7821, 0.5128, 0.7872, 0.5128, 0.7872, 0.7051, 0.7872, 0.7051, 0.7872, 0.5128, 0.7929, 0.5128, 0.7929, 0.7051, 0.7929, 0.7051, 0.7929, 0.5128, 0.799, 0.5128, 0.799, 0.7051, 0.799, 0.7051, 0.799, 0.5128, 0.8053, 0.5128, 0.8053, 0.7051, 0.8517, 0.7051, 0.8517, 0.5128, 0.8579, 0.5128, 0.8579, 0.7051, 0.8579, 0.7051, 0.8579, 0.5128, 0.864, 0.5128, 0.864, 0.7051, 0.864, 0.7051, 0.864, 0.5128, 0.8698, 0.5128, 0.8698, 0.7051, 0.8698, 0.7051, 0.8698, 0.5128, 0.8748, 0.5128, 0.8748, 0.7051, 0.6463, 0.7051, 0.6463, 0.5128, 0.6512, 0.5128, 0.6512, 0.7051, 0.6512, 0.7051, 0.6512, 0.5128, 0.6567, 0.5128, 0.6567, 0.7051, 0.6567, 0.7051, 0.6567, 0.5128, 0.6627, 0.5128, 0.6627, 0.7051, 0.6627, 0.7051, 0.6627, 0.5128, 0.669, 0.5128, 0.669, 0.7051, 0.2498, 0.7051, 0.2498, 0.5128, 0.3139, 0.5128, 0.3139, 0.7051, 0.5333, 0.7309, 0.5339, 0.7372, 0.5333, 0.7434, 0.5314, 0.7494, 0.5285, 0.755, 0.5245, 0.7598, 0.5196, 0.7638, 0.5141, 0.7668, 0.5081, 0.7686, 0.5018, 0.7692, 0.5018, 0.7051, 0.5081, 0.7057, 0.5141, 0.7076, 0.5196, 0.7105, 0.5245, 0.7145, 0.5285, 0.7194, 0.5314, 0.7249, 0.6941, 0.7372, 0.6947, 0.7309, 0.6966, 0.7249, 0.6995, 0.7194, 0.7035, 0.7145, 0.7084, 0.7105, 0.7139, 0.7076, 0.7199, 0.7057, 0.7262, 0.7051, 0.7262, 0.7692, 0.7199, 0.7686, 0.7139, 0.7668, 0.7084, 0.7638, 0.7035, 0.7598, 0.6995, 0.755, 0.6966, 0.7494, 0.6947, 0.7434, 0.5292, 0.7051, 0.5292, 0.5128, 0.5357, 0.5128, 0.5357, 0.7051, 0.5357, 0.7051, 0.5357, 0.5128, 0.5422, 0.5128, 0.5422, 0.7051, 0.5422, 0.7051, 0.5422, 0.5128, 0.5481, 0.5128, 0.5481, 0.7051, 0.5481, 0.7051, 0.5481, 0.5128, 0.5535, 0.5128, 0.5535, 0.7051, 0.1608, 0.8974, 0.1608, 0.7051, 0.1656, 0.7051, 0.1656, 0.8974, 0.1656, 0.8974, 0.1656, 0.7051, 0.1712, 0.7051, 0.1712, 0.8974, 0.1712, 0.8974, 0.1712, 0.7051, 0.1772, 0.7051, 0.1772, 0.8974, 0.1772, 0.8974, 0.1772, 0.7051, 0.1835, 0.7051, 0.1835, 0.8974, 0.1154, 0.8974, 0.1154, 0.7051, 0.1216, 0.7051, 0.1216, 0.8974, 0.1216, 0.8974, 0.1216, 0.7051, 0.1277, 0.7051, 0.1277, 0.8974, 0.1277, 0.8974, 0.1277, 0.7051, 0.1332, 0.7051, 0.1332, 0.8974, 0.1332, 0.8974, 0.1332, 0.7051, 0.1381, 0.7051, 0.1381, 0.8974, 0.5059, 0.7051, 0.5059, 0.5128, 0.5108, 0.5128, 0.5108, 0.7051, 0.5108, 0.7051, 0.5108, 0.5128, 0.5164, 0.5128, 0.5164, 0.7051, 0.5164, 0.7051, 0.5164, 0.5128, 0.5226, 0.5128, 0.5226, 0.7051, 0.5226, 0.7051, 0.5226, 0.5128, 0.5292, 0.5128, 0.5292, 0.7051, 0.1826, 0.7051, 0.1826, 0.5128, 0.2498, 0.5128, 0.2498, 0.7051, 0.4371, 0.7322, 0.4377, 0.7388, 0.4371, 0.7453, 0.4353, 0.7517, 0.4323, 0.7575, 0.4283, 0.7626, 0.4235, 0.7668, 0.4179, 0.7699, 0.4119, 0.7718, 0.4057, 0.7724, 0.4057, 0.7051, 0.4119, 0.7058, 0.4179, 0.7077, 0.4235, 0.7108, 0.4283, 0.715, 0.4323, 0.7201, 0.4353, 0.7259, 0.3736, 0.7388, 0.3742, 0.7322, 0.3761, 0.7259, 0.379, 0.7201, 0.383, 0.715, 0.3879, 0.7108, 0.3934, 0.7077, 0.3994, 0.7058, 0.4057, 0.7051, 0.4057, 0.7724, 0.3994, 0.7718, 0.3934, 0.7699, 0.3879, 0.7668, 0.383, 0.7626, 0.379, 0.7575, 0.3761, 0.7517, 0.3742, 0.7453, 0.5767, 0.7051, 0.5767, 0.5128, 0.5833, 0.5128, 0.5833, 0.7051, 0.5833, 0.7051, 0.5833, 0.5128, 0.5897, 0.5128, 0.5897, 0.7051, 0.5897, 0.7051, 0.5897, 0.5128, 0.5956, 0.5128, 0.5956, 0.7051, 0.5956, 0.7051, 0.5956, 0.5128, 0.601, 0.5128, 0.601, 0.7051, 0.1835, 0.8974, 0.1835, 0.7051, 0.1883, 0.7051, 0.1883, 0.8974, 0.1883, 0.8974, 0.1883, 0.7051, 0.1939, 0.7051, 0.1939, 0.8974, 0.1939, 0.8974, 0.1939, 0.7051, 0.1999, 0.7051, 0.1999, 0.8974, 0.1999, 0.8974, 0.1999, 0.7051, 0.2061, 0.7051, 0.2061, 0.8974, 0.1381, 0.8974, 0.1381, 0.7051, 0.1443, 0.7051, 0.1443, 0.8974, 0.1443, 0.8974, 0.1443, 0.7051, 0.1503, 0.7051, 0.1503, 0.8974, 0.1503, 0.8974, 0.1503, 0.7051, 0.1559, 0.7051, 0.1559, 0.8974, 0.1559, 0.8974, 0.1559, 0.7051, 0.1608, 0.7051, 0.1608, 0.8974, 0.5535, 0.7051, 0.5535, 0.5128, 0.5583, 0.5128, 0.5583, 0.7051, 0.5583, 0.7051, 0.5583, 0.5128, 0.5639, 0.5128, 0.5639, 0.7051, 0.5639, 0.7051, 0.5639, 0.5128, 0.5701, 0.5128, 0.5701, 0.7051, 0.5701, 0.7051, 0.5701, 0.5128, 0.5767, 0.5128, 0.5767, 0.7051, 0.1154, 0.7051, 0.1154, 0.5128, 0.1826, 0.5128, 0.1826, 0.7051, 0.4692, 0.7322, 0.4698, 0.7388, 0.4692, 0.7453, 0.4673, 0.7517, 0.4644, 0.7575, 0.4604, 0.7626, 0.4555, 0.7668, 0.45, 0.7699, 0.444, 0.7718, 0.4377, 0.7724, 0.4377, 0.7051, 0.444, 0.7058, 0.45, 0.7077, 0.4555, 0.7108, 0.4604, 0.715, 0.4644, 0.7201, 0.4673, 0.7259, 0.5018, 0.7388, 0.5012, 0.7453, 0.4994, 0.7517, 0.4964, 0.7575, 0.4924, 0.7626, 0.4876, 0.7668, 0.482, 0.7699, 0.476, 0.7718, 0.4698, 0.7724, 0.4698, 0.7051, 0.476, 0.7058, 0.482, 0.7077, 0.4876, 0.7108, 0.4924, 0.715, 0.4964, 0.7201, 0.4994, 0.7259, 0.5012, 0.7322])
me_cylinder_005.materials.append(None)
me_cylinder_005.materials.append(mat_material)
me_cylinder_005.update()

# ---- objects
ob_upramp = bpy.data.objects.new('UpRamp', me_cube)
ob_pillar = bpy.data.objects.new('Pillar', me_cube_001)
ob_top = bpy.data.objects.new('Top', me_cube_002)
ob_pillar2 = bpy.data.objects.new('Pillar2', me_cube_003)
ob_side3 = bpy.data.objects.new('Side3', me_cylinder_005)

# ---- transforms, parenting, visibility, modifiers, constraints
ob_upramp.location = (0.0, 0.0, 0.0)
ob_upramp.lock_rotations_4d = False
ob_upramp.empty_display_type = 'ARROWS'
ob_upramp.lineart.crease_threshold = 0.0
ob_pillar.location = (0.0, 0.0, 0.0)
ob_top.location = (0.0, 0.0, 0.0)
ob_pillar2.location = (0.0, 0.0, 0.0)
ob_side3.location = (0.0, 0.0, 0.0)

# ---- collection membership
col_collection.objects.link(ob_upramp)
col_collection.objects.link(ob_pillar)
col_collection.objects.link(ob_top)
col_collection.objects.link(ob_pillar2)
col_collection.objects.link(ob_side3)

# ---- scene / render settings (as saved in the file)
scene.frame_start = 1; scene.frame_end = 250; scene.frame_set(84)
scene.render.engine = 'BLENDER_EEVEE_NEXT'
bpy.context.view_layer.update()

# ---- added for rendering (the .blend has no active camera and no usable light): camera, sun
cam_auto = bpy.data.cameras.new('AutoCamera')
cam_auto.lens = 50.0
cam_auto.sensor_width = 36.0
cam_auto.clip_end = 1000.0
ob_auto_camera = bpy.data.objects.new('AutoCamera', cam_auto)
scene.collection.objects.link(ob_auto_camera)
ob_auto_camera.location = (27.9786, -29.2243, 26.3903)
ob_auto_camera.rotation_euler = (1.09748, -7.21219e-08, 0.694738)
scene.camera = ob_auto_camera
light_auto_sun = bpy.data.lights.new('AutoSun', 'SUN')
light_auto_sun.energy = 3.0
light_auto_sun.angle = 0.0523599
ob_auto_sun = bpy.data.objects.new('AutoSun', light_auto_sun)
scene.collection.objects.link(ob_auto_sun)
ob_auto_sun.rotation_euler = (0.872665, 0.174533, 0.523599)
bpy.context.view_layer.update()
